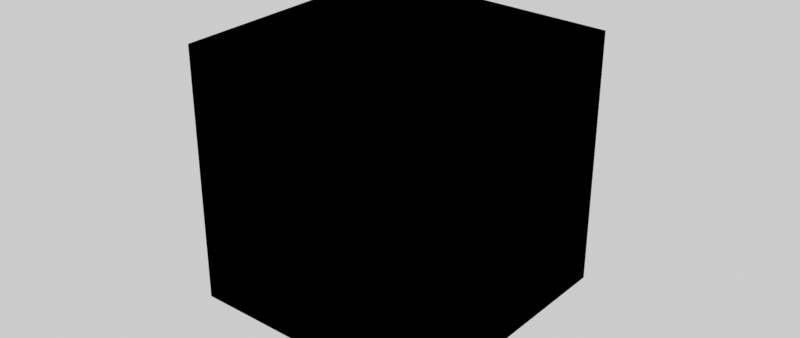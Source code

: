 # Source: FortnitePortingData.blend  (saved by Blender 3.1.7; exported with 4.5.12 LTS)
import bpy
from mathutils import Matrix  # noqa: F401  (used for matrix-valued properties, if any)

bpy.ops.wm.read_factory_settings(use_empty=True)
scene = bpy.context.scene
scene.name = 'Scene'

# ---- materials (node trees are filled in below, after node groups)
mat_testmaterial = bpy.data.materials.new('TestMaterial')
mat_testmaterial.use_transparent_shadow = False
mat_material = bpy.data.materials.new('Material')
mat_material.use_transparent_shadow = False

# ---- node groups
ng_fp_cropped_emissive = bpy.data.node_groups.new('FP Cropped Emissive', 'ShaderNodeTree')
_s = ng_fp_cropped_emissive.interface.new_socket(name='OutVec', in_out='OUTPUT', socket_type='NodeSocketVector')
_s.min_value = 0.0
_s.max_value = 0.0
_s = ng_fp_cropped_emissive.interface.new_socket(name='R', in_out='INPUT', socket_type='NodeSocketFloat')
_s = ng_fp_cropped_emissive.interface.new_socket(name='G', in_out='INPUT', socket_type='NodeSocketFloat')
_s = ng_fp_cropped_emissive.interface.new_socket(name='B', in_out='INPUT', socket_type='NodeSocketFloat')
_s = ng_fp_cropped_emissive.interface.new_socket(name='A', in_out='INPUT', socket_type='NodeSocketFloat')
_N = ng_fp_cropped_emissive.nodes; _L = ng_fp_cropped_emissive.links
n0 = _N.new('ShaderNodeTexCoord'); n0.name = 'Texture Coordinate'; n0.location = (-512, -322)
n1 = _N.new('ShaderNodeSeparateXYZ'); n1.name = 'Separate XYZ'; n1.location = (-233, -290)
n2 = _N.new('ShaderNodeMath'); n2.name = 'Math.001'; n2.location = (-245, -31)
n2.operation = 'SUBTRACT'
n2.inputs[0].default_value = 1.0
n2.inputs[2].default_value = 0.0
n3 = _N.new('ShaderNodeMath'); n3.name = 'Math'; n3.location = (-245, 138)
n3.operation = 'SUBTRACT'
n3.inputs[0].default_value = 1.0
n3.inputs[2].default_value = 0.0
n4 = _N.new('ShaderNodeMapRange'); n4.name = 'Map Range'; n4.location = (165, 227)
n5 = _N.new('ShaderNodeMapRange'); n5.name = 'Map Range.001'; n5.location = (165, -15)
n6 = _N.new('NodeReroute'); n6.name = 'Reroute'; n6.location = (-328, 15)
n6.width = 16
n6.socket_idname = 'NodeSocketFloat'
n7 = _N.new('NodeReroute'); n7.name = 'Reroute.003'; n7.location = (-328, 322)
n7.width = 16
n7.socket_idname = 'NodeSocketFloat'
n8 = _N.new('NodeReroute'); n8.name = 'Reroute.002'; n8.location = (-328, 99)
n8.width = 16
n8.socket_idname = 'NodeSocketFloat'
n9 = _N.new('NodeGroupOutput'); n9.name = 'Group Output'; n9.location = (702, 0)
n10 = _N.new('NodeReroute'); n10.name = 'Reroute.001'; n10.location = (-328, 232)
n10.width = 16
n10.socket_idname = 'NodeSocketFloat'
n11 = _N.new('ShaderNodeCombineXYZ'); n11.name = 'Combine XYZ'; n11.location = (512, -269)
n12 = _N.new('NodeGroupInput'); n12.name = 'Group Input'; n12.location = (-662, 276)
_L.new(n1.outputs[2], n11.inputs[2])
_L.new(n0.outputs[2], n1.inputs[0])
_L.new(n1.outputs[0], n4.inputs[0])
_L.new(n1.outputs[1], n5.inputs[0])
_L.new(n7.outputs[0], n4.inputs[1])
_L.new(n8.outputs[0], n4.inputs[2])
_L.new(n10.outputs[0], n3.inputs[1])
_L.new(n6.outputs[0], n2.inputs[1])
_L.new(n3.outputs[0], n5.inputs[2])
_L.new(n2.outputs[0], n5.inputs[1])
_L.new(n4.outputs[0], n11.inputs[0])
_L.new(n5.outputs[0], n11.inputs[1])
_L.new(n12.outputs[0], n7.inputs[0])
_L.new(n12.outputs[1], n10.inputs[0])
_L.new(n12.outputs[2], n8.inputs[0])
_L.new(n12.outputs[3], n6.inputs[0])
_L.new(n11.outputs[0], n9.inputs[0])
n9.is_active_output = True
ng_fp_layer_mix = bpy.data.node_groups.new('FP Layer Mix', 'ShaderNodeTree')
_s = ng_fp_layer_mix.interface.new_socket(name='Mixed', in_out='OUTPUT', socket_type='NodeSocketColor')
_s.default_value = (0.0, 0.0, 0.0, 0.0)
_s = ng_fp_layer_mix.interface.new_socket(name='1', in_out='INPUT', socket_type='NodeSocketColor')
_s = ng_fp_layer_mix.interface.new_socket(name='2', in_out='INPUT', socket_type='NodeSocketColor')
_s = ng_fp_layer_mix.interface.new_socket(name='3', in_out='INPUT', socket_type='NodeSocketColor')
_s = ng_fp_layer_mix.interface.new_socket(name='4', in_out='INPUT', socket_type='NodeSocketColor')
_N = ng_fp_layer_mix.nodes; _L = ng_fp_layer_mix.links
n0 = _N.new('ShaderNodeUVMap'); n0.name = 'UV Map'; n0.location = (-599, -143)
n0.uv_map = 'EXTRAUVS0'
n1 = _N.new('ShaderNodeSeparateColor'); n1.name = 'Separate RGB'; n1.location = (-412, -73)
n2 = _N.new('ShaderNodeMix'); n2.name = 'Mix'; n2.location = (-24, -37)
n2.data_type = 'RGBA'
n2.inputs[6].default_value = (0.0, 0.0, 0.0, 1.0)
n3 = _N.new('NodeReroute'); n3.name = 'Reroute'; n3.location = (-243, 42)
n3.width = 16
n3.socket_idname = 'NodeSocketFloat'
n4 = _N.new('NodeReroute'); n4.name = 'Reroute.001'; n4.location = (152, 189)
n4.width = 16
n4.socket_idname = 'NodeSocketFloat'
n5 = _N.new('NodeReroute'); n5.name = 'Reroute.002'; n5.location = (-233, 196)
n5.width = 16
n5.socket_idname = 'NodeSocketFloat'
n6 = _N.new('ShaderNodeMix'); n6.name = 'Mix.002'; n6.location = (401, -39)
n6.data_type = 'RGBA'
n7 = _N.new('ShaderNodeMath'); n7.name = 'Math.002'; n7.location = (210, 151)
n7.operation = 'COMPARE'
n7.inputs[1].default_value = 2.5
n7.inputs[2].default_value = 0.25
n8 = _N.new('NodeReroute'); n8.name = 'Reroute.003'; n8.location = (401, 197)
n8.width = 16
n8.socket_idname = 'NodeSocketFloat'
n9 = _N.new('ShaderNodeMath'); n9.name = 'Math.003'; n9.location = (418, 156)
n9.operation = 'COMPARE'
n9.inputs[1].default_value = 3.5
n9.inputs[2].default_value = 0.25
n10 = _N.new('ShaderNodeMath'); n10.name = 'Math.001'; n10.location = (-27, 160)
n10.operation = 'COMPARE'
n10.inputs[1].default_value = 1.5
n10.inputs[2].default_value = 0.25
n11 = _N.new('ShaderNodeMix'); n11.name = 'Mix.001'; n11.location = (196, -39)
n11.data_type = 'RGBA'
n12 = _N.new('ShaderNodeMath'); n12.name = 'Math'; n12.location = (-224, 5)
n12.operation = 'COMPARE'
n12.inputs[2].default_value = 0.25
n13 = _N.new('NodeReroute'); n13.name = 'Reroute.004'; n13.location = (-45, -197)
n13.width = 16
n14 = _N.new('NodeReroute'); n14.name = 'Reroute.005'; n14.location = (182, -197)
n14.width = 16
n15 = _N.new('NodeReroute'); n15.name = 'Reroute.006'; n15.location = (384, -197)
n15.width = 16
n16 = _N.new('NodeGroupInput'); n16.name = 'Group Input'; n16.location = (-440, -306)
n17 = _N.new('NodeReroute'); n17.name = 'Reroute.007'; n17.location = (581, -196)
n17.width = 16
n18 = _N.new('ShaderNodeMix'); n18.name = 'Mix.003'; n18.location = (602, -39)
n18.data_type = 'RGBA'
n19 = _N.new('NodeGroupOutput'); n19.name = 'Group Output'; n19.location = (993, -38)
_L.new(n18.outputs[2], n19.inputs[0])
_L.new(n0.outputs[0], n1.inputs[0])
_L.new(n1.outputs[0], n12.inputs[0])
_L.new(n12.outputs[0], n2.inputs[0])
_L.new(n13.outputs[0], n2.inputs[7])
_L.new(n2.outputs[2], n11.inputs[6])
_L.new(n14.outputs[0], n11.inputs[7])
_L.new(n3.outputs[0], n10.inputs[0])
_L.new(n10.outputs[0], n11.inputs[0])
_L.new(n1.outputs[0], n3.inputs[0])
_L.new(n11.outputs[2], n6.inputs[6])
_L.new(n4.outputs[0], n7.inputs[0])
_L.new(n5.outputs[0], n4.inputs[0])
_L.new(n3.outputs[0], n5.inputs[0])
_L.new(n7.outputs[0], n6.inputs[0])
_L.new(n15.outputs[0], n6.inputs[7])
_L.new(n6.outputs[2], n18.inputs[6])
_L.new(n8.outputs[0], n9.inputs[0])
_L.new(n4.outputs[0], n8.inputs[0])
_L.new(n9.outputs[0], n18.inputs[0])
_L.new(n16.outputs[0], n13.inputs[0])
_L.new(n16.outputs[1], n14.inputs[0])
_L.new(n16.outputs[2], n15.inputs[0])
_L.new(n16.outputs[3], n17.inputs[0])
_L.new(n17.outputs[0], n18.inputs[7])
n19.is_active_output = True
ng_fp_layered = bpy.data.node_groups.new('FP Layered', 'ShaderNodeTree')
_s = ng_fp_layered.interface.new_socket(name='Shader', in_out='OUTPUT', socket_type='NodeSocketShader')
_s = ng_fp_layered.interface.new_socket(name='Diffuse', in_out='INPUT', socket_type='NodeSocketColor')
_s = ng_fp_layered.interface.new_socket(name='Diffuse_Texture_2', in_out='INPUT', socket_type='NodeSocketColor')
_s = ng_fp_layered.interface.new_socket(name='Diffuse_Texture_3', in_out='INPUT', socket_type='NodeSocketColor')
_s = ng_fp_layered.interface.new_socket(name='Diffuse_Texture_4', in_out='INPUT', socket_type='NodeSocketColor')
_s = ng_fp_layered.interface.new_socket(name='SpecularMasks', in_out='INPUT', socket_type='NodeSocketColor')
_s.default_value = (0.5029, 0.0, 0.5029, 1.0)
_s = ng_fp_layered.interface.new_socket(name='SpecularMasks_2', in_out='INPUT', socket_type='NodeSocketColor')
_s.default_value = (0.5029, 0.0, 0.5029, 1.0)
_s = ng_fp_layered.interface.new_socket(name='SpecularMasks_3', in_out='INPUT', socket_type='NodeSocketColor')
_s.default_value = (0.5029, 0.0, 0.5029, 1.0)
_s = ng_fp_layered.interface.new_socket(name='SpecularMasks_4', in_out='INPUT', socket_type='NodeSocketColor')
_s.default_value = (0.5029, 0.0, 0.5029, 1.0)
_s = ng_fp_layered.interface.new_socket(name='Normals', in_out='INPUT', socket_type='NodeSocketColor')
_s.default_value = (0.5029, 0.5029, 1.0, 1.0)
_s = ng_fp_layered.interface.new_socket(name='Normals_Texture_2', in_out='INPUT', socket_type='NodeSocketColor')
_s.default_value = (0.5029, 0.5029, 1.0, 1.0)
_s = ng_fp_layered.interface.new_socket(name='Normals_Texture_3', in_out='INPUT', socket_type='NodeSocketColor')
_s.default_value = (0.5029, 0.5029, 1.0, 1.0)
_s = ng_fp_layered.interface.new_socket(name='Normals_Texture_4', in_out='INPUT', socket_type='NodeSocketColor')
_s.default_value = (0.5029, 0.5029, 1.0, 1.0)
_N = ng_fp_layered.nodes; _L = ng_fp_layered.links
n0 = _N.new('NodeGroupOutput'); n0.name = 'Group Output'; n0.location = (476, -12)
n1 = _N.new('ShaderNodeGroup'); n1.name = 'Group.004'; n1.location = (-235, 6)
n1.node_tree = ng_fp_layer_mix
n2 = _N.new('ShaderNodeBsdfPrincipled'); n2.name = 'Principled BSDF'; n2.location = (186, -11)
n2.distribution = 'GGX'
n2.subsurface_method = 'RANDOM_WALK_SKIN'
n2.inputs[3].default_value = 1.45
n2.inputs[27].default_value = (0.0, 0.0, 0.0, 1.0)
n2.inputs[28].default_value = 1.0
n3 = _N.new('ShaderNodeSeparateColor'); n3.name = 'Separate RGB'; n3.location = (-70, -192)
n4 = _N.new('ShaderNodeGroup'); n4.name = 'Group.005'; n4.location = (-278, -181)
n4.node_tree = ng_fp_layer_mix
n5 = _N.new('NodeGroupInput'); n5.name = 'Group Input'; n5.location = (-521, -47)
n6 = _N.new('NodeGroupInput'); n6.name = 'Group Input.002'; n6.location = (-736, -509)
n7 = _N.new('ShaderNodeGroup'); n7.name = 'Group.006'; n7.location = (-508, -458)
n7.node_tree = ng_fp_layer_mix
n8 = _N.new('ShaderNodeRGBCurve'); n8.name = 'RGB Curves'; n8.location = (-337, -466)
_c = n8.mapping.curves[1]
while len(_c.points) > 2: _c.points.remove(_c.points[-1])
_c.points[0].location = (0.0, 1.0); _c.points[0].handle_type = 'AUTO'
_c.points[1].location = (1.0, 0.0); _c.points[1].handle_type = 'AUTO'
n8.mapping.update()
n9 = _N.new('ShaderNodeNormalMap'); n9.name = 'Normal Map'; n9.location = (-71, -498)
n10 = _N.new('NodeGroupInput'); n10.name = 'Group Input.001'; n10.location = (-505, -235)
_L.new(n1.outputs[0], n2.inputs[0])
_L.new(n5.outputs[0], n1.inputs[0])
_L.new(n5.outputs[1], n1.inputs[1])
_L.new(n5.outputs[2], n1.inputs[2])
_L.new(n5.outputs[3], n1.inputs[3])
_L.new(n2.outputs[0], n0.inputs[0])
_L.new(n10.outputs[4], n4.inputs[0])
_L.new(n10.outputs[5], n4.inputs[1])
_L.new(n10.outputs[6], n4.inputs[2])
_L.new(n10.outputs[7], n4.inputs[3])
_L.new(n4.outputs[0], n3.inputs[0])
_L.new(n3.outputs[0], n2.inputs[13])
_L.new(n3.outputs[1], n2.inputs[1])
_L.new(n3.outputs[2], n2.inputs[2])
_L.new(n6.outputs[8], n7.inputs[0])
_L.new(n6.outputs[9], n7.inputs[1])
_L.new(n6.outputs[10], n7.inputs[2])
_L.new(n6.outputs[11], n7.inputs[3])
_L.new(n7.outputs[0], n8.inputs[1])
_L.new(n8.outputs[0], n9.inputs[1])
_L.new(n9.outputs[0], n2.inputs[5])
n0.is_active_output = True
ng_fp_gradient = bpy.data.node_groups.new('FP Gradient', 'ShaderNodeTree')
_s = ng_fp_gradient.interface.new_socket(name='Color', in_out='OUTPUT', socket_type='NodeSocketColor')
_s.default_value = (0.0, 0.0, 0.0, 0.0)
_s = ng_fp_gradient.interface.new_socket(name='Diffuse', in_out='INPUT', socket_type='NodeSocketColor')
_s = ng_fp_gradient.interface.new_socket(name='Layer Mask', in_out='INPUT', socket_type='NodeSocketColor')
_s = ng_fp_gradient.interface.new_socket(name='Layer Mask Alpha', in_out='INPUT', socket_type='NodeSocketFloat')
_s.subtype = 'FACTOR'
_s.default_value = 1.0
_s.min_value = 0.0
_s.max_value = 1.0
_s = ng_fp_gradient.interface.new_socket(name='SkinFX_Mask', in_out='INPUT', socket_type='NodeSocketColor')
_s = ng_fp_gradient.interface.new_socket(name='Layer1_Gradient', in_out='INPUT', socket_type='NodeSocketColor')
_s = ng_fp_gradient.interface.new_socket(name='Layer2_Gradient', in_out='INPUT', socket_type='NodeSocketColor')
_s = ng_fp_gradient.interface.new_socket(name='Layer3_Gradient', in_out='INPUT', socket_type='NodeSocketColor')
_s = ng_fp_gradient.interface.new_socket(name='Layer4_Gradient', in_out='INPUT', socket_type='NodeSocketColor')
_s = ng_fp_gradient.interface.new_socket(name='Layer5_Gradient', in_out='INPUT', socket_type='NodeSocketColor')
_s = ng_fp_gradient.interface.new_socket(name='GmapSkinCustomization_Channel', in_out='INPUT', socket_type='NodeSocketColor')
_s.default_value = (1.0, 0.0, 0.0, 1.0)
_N = ng_fp_gradient.nodes; _L = ng_fp_gradient.links
n0 = _N.new('ShaderNodeMix'); n0.name = 'Mix.002'; n0.location = (61, 280)
n0.data_type = 'RGBA'
n1 = _N.new('ShaderNodeMix'); n1.name = 'Mix.003'; n1.location = (280, 294)
n1.data_type = 'RGBA'
n2 = _N.new('ShaderNodeMix'); n2.name = 'Mix.004'; n2.location = (-441, 266)
n2.data_type = 'RGBA'
n3 = _N.new('ShaderNodeMix'); n3.name = 'Mix'; n3.location = (-159, 280)
n3.data_type = 'RGBA'
n4 = _N.new('NodeGroupOutput'); n4.name = 'Group Output'; n4.location = (847, 0)
n5 = _N.new('ShaderNodeSeparateColor'); n5.name = 'Separate RGB'; n5.location = (-657, 247)
n6 = _N.new('ShaderNodeMix'); n6.name = 'Mix.001'; n6.location = (618, 119)
n6.data_type = 'RGBA'
n7 = _N.new('NodeGroupInput'); n7.name = 'Group Input'; n7.location = (-930, 171)
n8 = _N.new('ShaderNodeVectorMath'); n8.name = 'Vector Math'; n8.location = (-498, -10)
n8.operation = 'MULTIPLY'
n9 = _N.new('ShaderNodeSeparateColor'); n9.name = 'Separate HSV'; n9.location = (-278, 0)
_L.new(n7.outputs[1], n5.inputs[0])
_L.new(n7.outputs[0], n6.inputs[6])
_L.new(n7.outputs[6], n0.inputs[7])
_L.new(n7.outputs[5], n3.inputs[7])
_L.new(n7.outputs[7], n1.inputs[7])
_L.new(n7.outputs[4], n2.inputs[7])
_L.new(n7.outputs[2], n2.inputs[0])
_L.new(n6.outputs[2], n4.inputs[0])
_L.new(n7.outputs[8], n2.inputs[6])
_L.new(n5.outputs[0], n3.inputs[0])
_L.new(n2.outputs[2], n3.inputs[6])
_L.new(n3.outputs[2], n0.inputs[6])
_L.new(n5.outputs[1], n0.inputs[0])
_L.new(n1.outputs[2], n6.inputs[7])
_L.new(n0.outputs[2], n1.inputs[6])
_L.new(n5.outputs[2], n1.inputs[0])
_L.new(n7.outputs[9], n8.inputs[1])
_L.new(n7.outputs[3], n8.inputs[0])
_L.new(n8.outputs[0], n9.inputs[0])
_L.new(n9.outputs[2], n6.inputs[0])
n4.is_active_output = True
ng_fp_valet_specfix = bpy.data.node_groups.new('FP Valet SpecFix', 'ShaderNodeTree')
_s = ng_fp_valet_specfix.interface.new_socket(name='SpecularMasks', in_out='OUTPUT', socket_type='NodeSocketColor')
_s.default_value = (0.0, 0.0, 0.0, 0.0)
_s = ng_fp_valet_specfix.interface.new_socket(name='SpecularMasks', in_out='INPUT', socket_type='NodeSocketColor')
_s.default_value = (0.5, 0.0, 1.0, 1.0)
_N = ng_fp_valet_specfix.nodes; _L = ng_fp_valet_specfix.links
n0 = _N.new('ShaderNodeSeparateColor'); n0.name = 'Separate RGB'; n0.location = (-113, -11)
n1 = _N.new('NodeGroupInput'); n1.name = 'Group Input'; n1.location = (-313, 0)
n2 = _N.new('NodeGroupOutput'); n2.name = 'Group Output'; n2.location = (303, 0)
n3 = _N.new('ShaderNodeCombineColor'); n3.name = 'Combine RGB'; n3.location = (113, 11)
_L.new(n0.outputs[0], n3.inputs[1])
_L.new(n0.outputs[2], n3.inputs[0])
_L.new(n0.outputs[1], n3.inputs[2])
_L.new(n1.outputs[0], n0.inputs[0])
_L.new(n3.outputs[0], n2.inputs[0])
n2.is_active_output = True
ng_fp_valet = bpy.data.node_groups.new('FP Valet', 'ShaderNodeTree')
_s = ng_fp_valet.interface.new_socket(name='Color', in_out='OUTPUT', socket_type='NodeSocketColor')
_s.default_value = (0.0, 0.0, 0.0, 0.0)
_s = ng_fp_valet.interface.new_socket(name='Diffuse', in_out='INPUT', socket_type='NodeSocketColor')
_s = ng_fp_valet.interface.new_socket(name='Mask', in_out='INPUT', socket_type='NodeSocketColor')
_s = ng_fp_valet.interface.new_socket(name='Mask Alpha', in_out='INPUT', socket_type='NodeSocketFloat')
_s.subtype = 'FACTOR'
_s.min_value = 0.0
_s.max_value = 1.0
_s = ng_fp_valet.interface.new_socket(name='Layer 01 Color', in_out='INPUT', socket_type='NodeSocketColor')
_s.default_value = (1.0, 0.0, 0.0, 1.0)
_s = ng_fp_valet.interface.new_socket(name='Layer 02 Color', in_out='INPUT', socket_type='NodeSocketColor')
_s.default_value = (0.0, 1.0, 0.0, 1.0)
_s = ng_fp_valet.interface.new_socket(name='Layer 03 Color', in_out='INPUT', socket_type='NodeSocketColor')
_s.default_value = (0.0, 0.0, 1.0, 1.0)
_s = ng_fp_valet.interface.new_socket(name='Layer 04 Color', in_out='INPUT', socket_type='NodeSocketColor')
_N = ng_fp_valet.nodes; _L = ng_fp_valet.links
n0 = _N.new('ShaderNodeMix'); n0.name = 'Mix'; n0.location = (-233, -40)
n0.data_type = 'RGBA'
n1 = _N.new('ShaderNodeMix'); n1.name = 'Mix.001'; n1.location = (5, -33)
n1.data_type = 'RGBA'
n2 = _N.new('ShaderNodeMix'); n2.name = 'Mix.002'; n2.location = (225, -6)
n2.data_type = 'RGBA'
n3 = _N.new('NodeGroupOutput'); n3.name = 'Group Output'; n3.location = (898, -80)
n4 = _N.new('ShaderNodeSeparateColor'); n4.name = 'Separate RGB'; n4.location = (-385, 117)
n5 = _N.new('NodeGroupInput'); n5.name = 'Group Input'; n5.location = (-660, -39)
n6 = _N.new('ShaderNodeMix'); n6.name = 'Mix.003'; n6.location = (445, -6)
n6.data_type = 'RGBA'
_L.new(n5.outputs[1], n4.inputs[0])
_L.new(n5.outputs[2], n0.inputs[0])
_L.new(n5.outputs[0], n0.inputs[6])
_L.new(n0.outputs[2], n1.inputs[6])
_L.new(n4.outputs[0], n1.inputs[0])
_L.new(n1.outputs[2], n2.inputs[6])
_L.new(n4.outputs[1], n2.inputs[0])
_L.new(n2.outputs[2], n6.inputs[6])
_L.new(n4.outputs[2], n6.inputs[0])
_L.new(n5.outputs[6], n0.inputs[7])
_L.new(n5.outputs[3], n1.inputs[7])
_L.new(n5.outputs[4], n2.inputs[7])
_L.new(n5.outputs[5], n6.inputs[7])
_L.new(n6.outputs[2], n3.inputs[0])
n3.is_active_output = True
ng_fp_glass = bpy.data.node_groups.new('FP Glass', 'ShaderNodeTree')
_s = ng_fp_glass.interface.new_socket(name='BSDF', in_out='OUTPUT', socket_type='NodeSocketShader')
_s = ng_fp_glass.interface.new_socket(name='Base Color', in_out='INPUT', socket_type='NodeSocketColor')
_s.default_value = (0.5, 0.5, 0.5, 1.0)
_s = ng_fp_glass.interface.new_socket(name='Normals', in_out='INPUT', socket_type='NodeSocketColor')
_s.default_value = (0.5, 0.5, 1.0, 1.0)
_s = ng_fp_glass.interface.new_socket(name='Fresnel Exponent', in_out='INPUT', socket_type='NodeSocketFloat')
_s.default_value = 1.0
_s.min_value = 0.0
_s.max_value = 1.0
_s = ng_fp_glass.interface.new_socket(name='Fresnel Inner Transparency', in_out='INPUT', socket_type='NodeSocketFloat')
_s.default_value = 0.5
_s = ng_fp_glass.interface.new_socket(name='Fresnel Outer Transparency', in_out='INPUT', socket_type='NodeSocketFloat')
_s.default_value = 1.0
_s = ng_fp_glass.interface.new_socket(name='Metallic', in_out='INPUT', socket_type='NodeSocketFloat')
_s.subtype = 'FACTOR'
_s.min_value = 0.0
_s.max_value = 1.0
_s = ng_fp_glass.interface.new_socket(name='Roughness', in_out='INPUT', socket_type='NodeSocketFloat')
_s.subtype = 'FACTOR'
_s.default_value = 0.1
_s.min_value = 0.0
_s.max_value = 1.0
_s = ng_fp_glass.interface.new_socket(name='Refraction', in_out='INPUT', socket_type='NodeSocketFloat')
_s.default_value = 1.512
_s.min_value = 0.0
_s.max_value = 1000.0
_s = ng_fp_glass.interface.new_socket(name='Alpha', in_out='INPUT', socket_type='NodeSocketFloat')
_s.subtype = 'FACTOR'
_s.default_value = 1.0
_s.min_value = 0.0
_s.max_value = 1.0
_N = ng_fp_glass.nodes; _L = ng_fp_glass.links
n0 = _N.new('NodeGroupInput'); n0.name = 'Group Input'; n0.location = (-1078, -151)
n1 = _N.new('ShaderNodeRGBCurve'); n1.name = 'RGB Curves'; n1.location = (-1056, -510)
n1.hide = True
_c = n1.mapping.curves[1]
while len(_c.points) > 2: _c.points.remove(_c.points[-1])
_c.points[0].location = (0.0, 1.0); _c.points[0].handle_type = 'AUTO'
_c.points[1].location = (1.0, 0.0); _c.points[1].handle_type = 'AUTO'
n1.mapping.update()
n2 = _N.new('ShaderNodeNormalMap'); n2.name = 'Normal Map'; n2.location = (-706, -617)
n2.hide = True
n3 = _N.new('ShaderNodeMix'); n3.name = 'Mix'; n3.location = (-46, 91)
n3.data_type = 'RGBA'
n3.clamp_result = True
n4 = _N.new('ShaderNodeFresnel'); n4.name = 'Fresnel'; n4.location = (-477, -258)
n5 = _N.new('ShaderNodeMath'); n5.name = 'Math'; n5.location = (-244, -107)
n5.operation = 'POWER'
n6 = _N.new('NodeGroupOutput'); n6.name = 'Group Output'; n6.location = (1168, -221)
n7 = _N.new('ShaderNodeBsdfPrincipled'); n7.name = 'Principled BSDF.001'; n7.location = (306, -754)
n7.distribution = 'GGX'
n7.subsurface_method = 'RANDOM_WALK_SKIN'
n7.inputs[0].default_value = (0.0, 0.0, 0.0, 1.0)
n7.inputs[2].default_value = 1.0
n7.inputs[3].default_value = 1.45
n7.inputs[13].default_value = 0.0
n7.inputs[24].default_value = 0.4
n7.inputs[27].default_value = (0.0, 0.0, 0.0, 1.0)
n7.inputs[28].default_value = 1.0
n8 = _N.new('ShaderNodeBsdfPrincipled'); n8.name = 'Principled BSDF'; n8.location = (323, -52)
n8.distribution = 'GGX'
n8.subsurface_method = 'RANDOM_WALK_SKIN'
n8.inputs[3].default_value = 1.45
n8.inputs[13].default_value = 1.0
n8.inputs[18].default_value = 1.0
n8.inputs[24].default_value = 0.2
n8.inputs[27].default_value = (0.0, 0.0, 0.0, 1.0)
n8.inputs[28].default_value = 0.1
n9 = _N.new('ShaderNodeAddShader'); n9.name = 'Add Shader'; n9.location = (728, -155)
n10 = _N.new('ShaderNodeBsdfTransparent'); n10.name = 'Transparent BSDF'; n10.location = (728, -369)
n11 = _N.new('ShaderNodeMixShader'); n11.name = 'Mix Shader'; n11.location = (948, -181)
_L.new(n0.outputs[1], n1.inputs[1])
_L.new(n11.outputs[0], n6.inputs[0])
_L.new(n1.outputs[0], n2.inputs[1])
_L.new(n2.outputs[0], n8.inputs[5])
_L.new(n0.outputs[6], n8.inputs[2])
_L.new(n0.outputs[5], n8.inputs[1])
_L.new(n0.outputs[0], n8.inputs[0])
_L.new(n0.outputs[3], n3.inputs[6])
_L.new(n0.outputs[4], n3.inputs[7])
_L.new(n3.outputs[2], n8.inputs[4])
_L.new(n0.outputs[7], n4.inputs[0])
_L.new(n4.outputs[0], n5.inputs[0])
_L.new(n0.outputs[2], n5.inputs[1])
_L.new(n2.outputs[0], n4.inputs[1])
_L.new(n5.outputs[0], n3.inputs[0])
_L.new(n8.outputs[0], n9.inputs[0])
_L.new(n7.outputs[0], n9.inputs[1])
_L.new(n9.outputs[0], n11.inputs[2])
_L.new(n10.outputs[0], n11.inputs[1])
_L.new(n0.outputs[8], n11.inputs[0])
n6.is_active_output = True
ng_fp_vertexswitch = bpy.data.node_groups.new('FP VertexSwitch', 'ShaderNodeTree')
_s = ng_fp_vertexswitch.interface.new_socket(name='Color', in_out='OUTPUT', socket_type='NodeSocketColor')
_s.default_value = (0.0, 0.0, 0.0, 0.0)
_s = ng_fp_vertexswitch.interface.new_socket(name='Switch', in_out='INPUT', socket_type='NodeSocketInt')
_s.subtype = 'FACTOR'
_s.min_value = 0
_s.max_value = 1
_s = ng_fp_vertexswitch.interface.new_socket(name='Value', in_out='INPUT', socket_type='NodeSocketFloat')
_N = ng_fp_vertexswitch.nodes; _L = ng_fp_vertexswitch.links
n0 = _N.new('ShaderNodeValue'); n0.name = 'Value.001'; n0.location = (-136, 0)
n0.outputs[0].default_value = -1.0
n1 = _N.new('ShaderNodeMix'); n1.name = 'Mix'; n1.location = (136, 0)
n1.data_type = 'RGBA'
n2 = _N.new('NodeGroupOutput'); n2.name = 'Group Output'; n2.location = (326, 0)
n3 = _N.new('NodeGroupInput'); n3.name = 'Group Input'; n3.location = (-345, -117)
_L.new(n3.outputs[1], n1.inputs[7])
_L.new(n1.outputs[2], n2.inputs[0])
_L.new(n0.outputs[0], n1.inputs[6])
_L.new(n3.outputs[0], n1.inputs[0])
n2.is_active_output = True
ng_fp_vertexmask = bpy.data.node_groups.new('FP VertexMask', 'ShaderNodeTree')
_s = ng_fp_vertexmask.interface.new_socket(name='Result', in_out='OUTPUT', socket_type='NodeSocketFloat')
_s = ng_fp_vertexmask.interface.new_socket(name='Vertex Color', in_out='INPUT', socket_type='NodeSocketColor')
_s = ng_fp_vertexmask.interface.new_socket(name='Vertex Alpha', in_out='INPUT', socket_type='NodeSocketFloat')
_s = ng_fp_vertexmask.interface.new_socket(name='Element 01', in_out='INPUT', socket_type='NodeSocketInt')
_s.subtype = 'FACTOR'
_s.min_value = 0
_s.max_value = 1
_s = ng_fp_vertexmask.interface.new_socket(name='Element 1_5', in_out='INPUT', socket_type='NodeSocketInt')
_s.subtype = 'FACTOR'
_s.min_value = 0
_s.max_value = 1
_s = ng_fp_vertexmask.interface.new_socket(name='Element 02', in_out='INPUT', socket_type='NodeSocketInt')
_s.subtype = 'FACTOR'
_s.min_value = 0
_s.max_value = 1
_s = ng_fp_vertexmask.interface.new_socket(name='Element 2_5', in_out='INPUT', socket_type='NodeSocketInt')
_s.subtype = 'FACTOR'
_s.min_value = 0
_s.max_value = 1
_s = ng_fp_vertexmask.interface.new_socket(name='Element 03', in_out='INPUT', socket_type='NodeSocketInt')
_s.subtype = 'FACTOR'
_s.min_value = 0
_s.max_value = 1
_s = ng_fp_vertexmask.interface.new_socket(name='Element 3_5', in_out='INPUT', socket_type='NodeSocketInt')
_s.subtype = 'FACTOR'
_s.min_value = 0
_s.max_value = 1
_s = ng_fp_vertexmask.interface.new_socket(name='Element 04', in_out='INPUT', socket_type='NodeSocketInt')
_s.subtype = 'FACTOR'
_s.min_value = 0
_s.max_value = 1
_s = ng_fp_vertexmask.interface.new_socket(name='Element 4_5', in_out='INPUT', socket_type='NodeSocketInt')
_s.subtype = 'FACTOR'
_s.min_value = 0
_s.max_value = 1
_s = ng_fp_vertexmask.interface.new_socket(name='Element 05', in_out='INPUT', socket_type='NodeSocketInt')
_s.subtype = 'FACTOR'
_s.min_value = 0
_s.max_value = 1
_s = ng_fp_vertexmask.interface.new_socket(name='Element 5_5', in_out='INPUT', socket_type='NodeSocketInt')
_s.subtype = 'FACTOR'
_s.min_value = 0
_s.max_value = 1
_s = ng_fp_vertexmask.interface.new_socket(name='Element 06', in_out='INPUT', socket_type='NodeSocketInt')
_s.subtype = 'FACTOR'
_s.min_value = 0
_s.max_value = 1
_s = ng_fp_vertexmask.interface.new_socket(name='Element 6_5', in_out='INPUT', socket_type='NodeSocketInt')
_s.subtype = 'FACTOR'
_s.min_value = 0
_s.max_value = 1
_s = ng_fp_vertexmask.interface.new_socket(name='Element 07', in_out='INPUT', socket_type='NodeSocketInt')
_s.subtype = 'FACTOR'
_s.min_value = 0
_s.max_value = 1
_s = ng_fp_vertexmask.interface.new_socket(name='Element 7_5', in_out='INPUT', socket_type='NodeSocketInt')
_s.subtype = 'FACTOR'
_s.min_value = 0
_s.max_value = 1
_s = ng_fp_vertexmask.interface.new_socket(name='Element 08', in_out='INPUT', socket_type='NodeSocketInt')
_s.subtype = 'FACTOR'
_s.min_value = 0
_s.max_value = 1
_s = ng_fp_vertexmask.interface.new_socket(name='Element 8_5', in_out='INPUT', socket_type='NodeSocketInt')
_s.subtype = 'FACTOR'
_s.min_value = 0
_s.max_value = 1
_s = ng_fp_vertexmask.interface.new_socket(name='Element 09', in_out='INPUT', socket_type='NodeSocketInt')
_s.subtype = 'FACTOR'
_s.min_value = 0
_s.max_value = 1
_s = ng_fp_vertexmask.interface.new_socket(name='Element 9_5', in_out='INPUT', socket_type='NodeSocketInt')
_s.subtype = 'FACTOR'
_s.min_value = 0
_s.max_value = 1
_s = ng_fp_vertexmask.interface.new_socket(name='Element 10', in_out='INPUT', socket_type='NodeSocketInt')
_s.subtype = 'FACTOR'
_s.min_value = 0
_s.max_value = 1
_s = ng_fp_vertexmask.interface.new_socket(name='Element 10_5', in_out='INPUT', socket_type='NodeSocketInt')
_s.subtype = 'FACTOR'
_s.min_value = 0
_s.max_value = 1
_N = ng_fp_vertexmask.nodes; _L = ng_fp_vertexmask.links
n0 = _N.new('ShaderNodeMath'); n0.name = 'Math.001'; n0.location = (-126, -47)
n0.operation = 'COMPARE'
n0.inputs[2].default_value = 0.025
n1 = _N.new('ShaderNodeMath'); n1.name = 'Math.004'; n1.location = (-126, -233)
n1.operation = 'COMPARE'
n1.inputs[2].default_value = 0.025
n2 = _N.new('ShaderNodeMath'); n2.name = 'Math.005'; n2.location = (-126, -420)
n2.operation = 'COMPARE'
n2.inputs[2].default_value = 0.025
n3 = _N.new('NodeReroute'); n3.name = 'Reroute.001'; n3.location = (-184, -347)
n3.width = 16
n3.socket_idname = 'NodeSocketFloat'
n4 = _N.new('NodeReroute'); n4.name = 'Reroute.004'; n4.location = (-184, -161)
n4.width = 16
n4.socket_idname = 'NodeSocketFloat'
n5 = _N.new('ShaderNodeMath'); n5.name = 'Math.007'; n5.location = (-126, -605)
n5.operation = 'COMPARE'
n5.inputs[2].default_value = 0.025
n6 = _N.new('ShaderNodeMath'); n6.name = 'Math.008'; n6.location = (-126, -792)
n6.operation = 'COMPARE'
n6.inputs[2].default_value = 0.025
n7 = _N.new('ShaderNodeMath'); n7.name = 'Math.010'; n7.location = (-126, -978)
n7.operation = 'COMPARE'
n7.inputs[2].default_value = 0.025
n8 = _N.new('ShaderNodeMath'); n8.name = 'Math.011'; n8.location = (-126, -1165)
n8.operation = 'COMPARE'
n8.inputs[2].default_value = 0.025
n9 = _N.new('NodeReroute'); n9.name = 'Reroute.002'; n9.location = (-184, -719)
n9.width = 16
n9.socket_idname = 'NodeSocketFloat'
n10 = _N.new('NodeReroute'); n10.name = 'Reroute.003'; n10.location = (-184, -1092)
n10.width = 16
n10.socket_idname = 'NodeSocketFloat'
n11 = _N.new('NodeReroute'); n11.name = 'Reroute.006'; n11.location = (-184, -905)
n11.width = 16
n11.socket_idname = 'NodeSocketFloat'
n12 = _N.new('NodeReroute'); n12.name = 'Reroute.005'; n12.location = (-184, -533)
n12.width = 16
n12.socket_idname = 'NodeSocketFloat'
n13 = _N.new('ShaderNodeGroup'); n13.name = 'Group'; n13.location = (-668, 20)
n13.node_tree = ng_fp_vertexswitch
n13.inputs[1].default_value = 0.1
n14 = _N.new('ShaderNodeGroup'); n14.name = 'Group.001'; n14.location = (-668, -133)
n14.node_tree = ng_fp_vertexswitch
n14.inputs[1].default_value = 0.15
n15 = _N.new('ShaderNodeGroup'); n15.name = 'Group.002'; n15.location = (-668, -302)
n15.node_tree = ng_fp_vertexswitch
n15.inputs[1].default_value = 0.2
n16 = _N.new('ShaderNodeGroup'); n16.name = 'Group.003'; n16.location = (-668, -452)
n16.node_tree = ng_fp_vertexswitch
n16.inputs[1].default_value = 0.25
n17 = _N.new('ShaderNodeGroup'); n17.name = 'Group.004'; n17.location = (-668, -626)
n17.node_tree = ng_fp_vertexswitch
n17.inputs[1].default_value = 0.3
n18 = _N.new('ShaderNodeGroup'); n18.name = 'Group.005'; n18.location = (-668, -779)
n18.node_tree = ng_fp_vertexswitch
n18.inputs[1].default_value = 0.3
n19 = _N.new('ShaderNodeGroup'); n19.name = 'Group.006'; n19.location = (-668, -948)
n19.node_tree = ng_fp_vertexswitch
n19.inputs[1].default_value = 0.4
n20 = _N.new('ShaderNodeGroup'); n20.name = 'Group.007'; n20.location = (-668, -1098)
n20.node_tree = ng_fp_vertexswitch
n20.inputs[1].default_value = 0.45
n21 = _N.new('ShaderNodeMath'); n21.name = 'Math.003'; n21.location = (74, -236)
n21.inputs[2].default_value = 0.031
n22 = _N.new('ShaderNodeMath'); n22.name = 'Math.002'; n22.location = (74, 138)
n22.inputs[2].default_value = 0.031
n23 = _N.new('ShaderNodeMath'); n23.name = 'Math.009'; n23.location = (74, -980)
n23.inputs[2].default_value = 0.031
n24 = _N.new('ShaderNodeMath'); n24.name = 'Math.012'; n24.location = (74, -607)
n24.inputs[2].default_value = 0.031
n25 = _N.new('ShaderNodeMath'); n25.name = 'Math.013'; n25.location = (304, -717)
n25.inputs[2].default_value = 0.031
n26 = _N.new('ShaderNodeMath'); n26.name = 'Math.006'; n26.location = (304, 28)
n26.inputs[2].default_value = 0.031
n27 = _N.new('ShaderNodeMath'); n27.name = 'Math.015'; n27.location = (-126, -1351)
n27.operation = 'COMPARE'
n27.inputs[2].default_value = 0.025
n28 = _N.new('ShaderNodeMath'); n28.name = 'Math.016'; n28.location = (-126, -1538)
n28.operation = 'COMPARE'
n28.inputs[2].default_value = 0.025
n29 = _N.new('ShaderNodeMath'); n29.name = 'Math.017'; n29.location = (-126, -1725)
n29.operation = 'COMPARE'
n29.inputs[2].default_value = 0.025
n30 = _N.new('ShaderNodeMath'); n30.name = 'Math.018'; n30.location = (-126, -1912)
n30.operation = 'COMPARE'
n30.inputs[2].default_value = 0.025
n31 = _N.new('NodeReroute'); n31.name = 'Reroute.008'; n31.location = (-184, -1465)
n31.width = 16
n31.socket_idname = 'NodeSocketFloat'
n32 = _N.new('NodeReroute'); n32.name = 'Reroute.009'; n32.location = (-184, -1839)
n32.width = 16
n32.socket_idname = 'NodeSocketFloat'
n33 = _N.new('NodeReroute'); n33.name = 'Reroute.010'; n33.location = (-184, -1652)
n33.width = 16
n33.socket_idname = 'NodeSocketFloat'
n34 = _N.new('NodeReroute'); n34.name = 'Reroute.015'; n34.location = (-184, -2024)
n34.width = 16
n34.socket_idname = 'NodeSocketFloat'
n35 = _N.new('ShaderNodeMath'); n35.name = 'Math.023'; n35.location = (74, -1727)
n35.inputs[2].default_value = 0.031
n36 = _N.new('ShaderNodeMath'); n36.name = 'Math.024'; n36.location = (74, -1354)
n36.inputs[2].default_value = 0.031
n37 = _N.new('ShaderNodeMath'); n37.name = 'Math.028'; n37.location = (304, -1464)
n37.inputs[2].default_value = 0.031
n38 = _N.new('NodeReroute'); n38.name = 'Reroute.007'; n38.location = (-184, -1278)
n38.width = 16
n38.socket_idname = 'NodeSocketFloat'
n39 = _N.new('ShaderNodeGroup'); n39.name = 'Group.008'; n39.location = (-668, -1472)
n39.node_tree = ng_fp_vertexswitch
n39.inputs[1].default_value = 0.5
n40 = _N.new('ShaderNodeGroup'); n40.name = 'Group.010'; n40.location = (-668, -1793)
n40.node_tree = ng_fp_vertexswitch
n40.inputs[1].default_value = 0.6
n41 = _N.new('ShaderNodeGroup'); n41.name = 'Group.009'; n41.location = (-668, -1624)
n41.node_tree = ng_fp_vertexswitch
n41.inputs[1].default_value = 0.55
n42 = _N.new('ShaderNodeGroup'); n42.name = 'Group.011'; n42.location = (-668, -1943)
n42.node_tree = ng_fp_vertexswitch
n42.inputs[1].default_value = 0.65
n43 = _N.new('NodeReroute'); n43.name = 'Reroute'; n43.location = (-184, 52)
n43.width = 16
n43.socket_idname = 'NodeSocketFloat'
n44 = _N.new('NodeReroute'); n44.name = 'Reroute.016'; n44.location = (-656, 61)
n44.width = 16
n44.socket_idname = 'NodeSocketFloat'
n45 = _N.new('NodeReroute'); n45.name = 'Reroute.017'; n45.location = (-656, -350)
n45.width = 16
n45.socket_idname = 'NodeSocketFloat'
n46 = _N.new('ShaderNodeMath'); n46.name = 'Math.014'; n46.location = (536, -363)
n46.inputs[2].default_value = 0.031
n47 = _N.new('NodeGroupInput'); n47.name = 'Group Input.001'; n47.location = (-1124, -1847)
n48 = _N.new('ShaderNodeMath'); n48.name = 'Math.019'; n48.location = (-126, -2096)
n48.operation = 'COMPARE'
n48.inputs[2].default_value = 0.025
n49 = _N.new('ShaderNodeMath'); n49.name = 'Math.020'; n49.location = (-126, -2283)
n49.operation = 'COMPARE'
n49.inputs[2].default_value = 0.025
n50 = _N.new('ShaderNodeMath'); n50.name = 'Math.021'; n50.location = (-126, -2469)
n50.operation = 'COMPARE'
n50.inputs[2].default_value = 0.025
n51 = _N.new('NodeReroute'); n51.name = 'Reroute.011'; n51.location = (-184, -2210)
n51.width = 16
n51.socket_idname = 'NodeSocketFloat'
n52 = _N.new('NodeReroute'); n52.name = 'Reroute.012'; n52.location = (-184, -2583)
n52.width = 16
n52.socket_idname = 'NodeSocketFloat'
n53 = _N.new('NodeReroute'); n53.name = 'Reroute.013'; n53.location = (-184, -2397)
n53.width = 16
n53.socket_idname = 'NodeSocketFloat'
n54 = _N.new('NodeReroute'); n54.name = 'Reroute.014'; n54.location = (-184, -2769)
n54.width = 16
n54.socket_idname = 'NodeSocketFloat'
n55 = _N.new('ShaderNodeMath'); n55.name = 'Math.025'; n55.location = (74, -2472)
n55.inputs[2].default_value = 0.031
n56 = _N.new('ShaderNodeMath'); n56.name = 'Math.026'; n56.location = (74, -2098)
n56.inputs[2].default_value = 0.031
n57 = _N.new('ShaderNodeMath'); n57.name = 'Math.027'; n57.location = (304, -2208)
n57.inputs[2].default_value = 0.031
n58 = _N.new('ShaderNodeGroup'); n58.name = 'Group.013'; n58.location = (-668, -2270)
n58.node_tree = ng_fp_vertexswitch
n58.inputs[1].default_value = 0.75
n59 = _N.new('ShaderNodeGroup'); n59.name = 'Group.014'; n59.location = (-668, -2439)
n59.node_tree = ng_fp_vertexswitch
n59.inputs[1].default_value = 0.8
n60 = _N.new('ShaderNodeGroup'); n60.name = 'Group.012'; n60.location = (-668, -2117)
n60.node_tree = ng_fp_vertexswitch
n60.inputs[1].default_value = 0.7
n61 = _N.new('ShaderNodeGroup'); n61.name = 'Group.015'; n61.location = (-668, -2589)
n61.node_tree = ng_fp_vertexswitch
n61.inputs[1].default_value = 0.85
n62 = _N.new('ShaderNodeMath'); n62.name = 'Math.031'; n62.location = (-126, -2876)
n62.operation = 'COMPARE'
n62.inputs[2].default_value = 0.025
n63 = _N.new('ShaderNodeMath'); n63.name = 'Math.032'; n63.location = (-126, -3063)
n63.operation = 'COMPARE'
n63.inputs[2].default_value = 0.025
n64 = _N.new('ShaderNodeMath'); n64.name = 'Math.033'; n64.location = (-126, -3250)
n64.operation = 'COMPARE'
n64.inputs[2].default_value = 0.025
n65 = _N.new('ShaderNodeMath'); n65.name = 'Math.034'; n65.location = (-126, -3436)
n65.operation = 'COMPARE'
n65.inputs[2].default_value = 0.025
n66 = _N.new('NodeReroute'); n66.name = 'Reroute.018'; n66.location = (-184, -2990)
n66.width = 16
n66.socket_idname = 'NodeSocketFloat'
n67 = _N.new('NodeReroute'); n67.name = 'Reroute.019'; n67.location = (-184, -3364)
n67.width = 16
n67.socket_idname = 'NodeSocketFloat'
n68 = _N.new('NodeReroute'); n68.name = 'Reroute.020'; n68.location = (-184, -3177)
n68.width = 16
n68.socket_idname = 'NodeSocketFloat'
n69 = _N.new('NodeReroute'); n69.name = 'Reroute.021'; n69.location = (-184, -3549)
n69.width = 16
n69.socket_idname = 'NodeSocketFloat'
n70 = _N.new('ShaderNodeMath'); n70.name = 'Math.035'; n70.location = (74, -3252)
n70.inputs[2].default_value = 0.031
n71 = _N.new('ShaderNodeMath'); n71.name = 'Math.036'; n71.location = (74, -2879)
n71.inputs[2].default_value = 0.031
n72 = _N.new('ShaderNodeMath'); n72.name = 'Math.037'; n72.location = (304, -2988)
n72.inputs[2].default_value = 0.031
n73 = _N.new('ShaderNodeGroup'); n73.name = 'Group.018'; n73.location = (-668, -2898)
n73.node_tree = ng_fp_vertexswitch
n73.inputs[1].default_value = 0.9
n74 = _N.new('ShaderNodeGroup'); n74.name = 'Group.019'; n74.location = (-668, -3369)
n74.node_tree = ng_fp_vertexswitch
n74.inputs[1].default_value = 1.05
n75 = _N.new('ShaderNodeMath'); n75.name = 'Math.022'; n75.location = (-126, -2656)
n75.operation = 'COMPARE'
n75.inputs[2].default_value = 0.025
n76 = _N.new('ShaderNodeGroup'); n76.name = 'Group.017'; n76.location = (-668, -3219)
n76.node_tree = ng_fp_vertexswitch
n76.inputs[1].default_value = 1.0
n77 = _N.new('ShaderNodeGroup'); n77.name = 'Group.016'; n77.location = (-668, -3050)
n77.node_tree = ng_fp_vertexswitch
n77.inputs[1].default_value = 0.95
n78 = _N.new('NodeGroupInput'); n78.name = 'Group Input.002'; n78.location = (-1124, -3096)
n79 = _N.new('ShaderNodeMath'); n79.name = 'Math.038'; n79.location = (547, -2671)
n79.inputs[2].default_value = 0.031
n80 = _N.new('ShaderNodeMath'); n80.name = 'Math.030'; n80.location = (1029, -1044)
n80.inputs[2].default_value = 0.031
n81 = _N.new('ShaderNodeMath'); n81.name = 'Math.029'; n81.location = (758, -1854)
n81.inputs[2].default_value = 0.031
n82 = _N.new('ShaderNodeMath'); n82.name = 'Math'; n82.location = (-126, 142)
n82.operation = 'COMPARE'
n82.inputs[2].default_value = 0.025
n83 = _N.new('ShaderNodeInvert'); n83.name = 'Invert'; n83.location = (1253, -466)
n84 = _N.new('NodeGroupOutput'); n84.name = 'Group Output'; n84.location = (1850, -461)
n85 = _N.new('ShaderNodeClamp'); n85.name = 'Clamp'; n85.location = (1682, -441)
n86 = _N.new('ShaderNodeMath'); n86.name = 'Math.040'; n86.location = (1483, -363)
n86.inputs[2].default_value = 0.0
n87 = _N.new('NodeReroute'); n87.name = 'Reroute.022'; n87.location = (263, 393)
n87.width = 16
n87.socket_idname = 'NodeSocketFloat'
n88 = _N.new('ShaderNodeMath'); n88.name = 'Math.039'; n88.location = (1124, -168)
n88.operation = 'COMPARE'
n88.inputs[1].default_value = 0.0
n88.inputs[2].default_value = 0.0
n89 = _N.new('NodeGroupInput'); n89.name = 'Group Input'; n89.location = (-1551, -328)
n90 = _N.new('ShaderNodeMix'); n90.name = 'Mix'; n90.location = (-1111, -247)
n90.data_type = 'RGBA'
n90.inputs[6].default_value = (1.0, 1.0, 1.0, 1.0)
n91 = _N.new('ShaderNodeSeparateColor'); n91.name = 'Separate HSV'; n91.location = (-884, -299)
n92 = _N.new('ShaderNodeMapRange'); n92.name = 'Map Range'; n92.location = (-1331, -127)
n92.inputs[1].default_value = 0.999
_L.new(n85.outputs[0], n84.inputs[0])
_L.new(n82.outputs[0], n22.inputs[0])
_L.new(n0.outputs[0], n22.inputs[1])
_L.new(n22.outputs[0], n26.inputs[0])
_L.new(n4.outputs[0], n0.inputs[0])
_L.new(n43.outputs[0], n82.inputs[0])
_L.new(n13.outputs[0], n82.inputs[1])
_L.new(n89.outputs[2], n13.inputs[0])
_L.new(n89.outputs[3], n14.inputs[0])
_L.new(n14.outputs[0], n0.inputs[1])
_L.new(n44.outputs[0], n43.inputs[0])
_L.new(n1.outputs[0], n21.inputs[0])
_L.new(n2.outputs[0], n21.inputs[1])
_L.new(n12.outputs[0], n2.inputs[0])
_L.new(n3.outputs[0], n1.inputs[0])
_L.new(n15.outputs[0], n1.inputs[1])
_L.new(n16.outputs[0], n2.inputs[1])
_L.new(n89.outputs[4], n15.inputs[0])
_L.new(n89.outputs[5], n16.inputs[0])
_L.new(n21.outputs[0], n26.inputs[1])
_L.new(n43.outputs[0], n4.inputs[0])
_L.new(n4.outputs[0], n3.inputs[0])
_L.new(n3.outputs[0], n12.inputs[0])
_L.new(n5.outputs[0], n24.inputs[0])
_L.new(n6.outputs[0], n24.inputs[1])
_L.new(n24.outputs[0], n25.inputs[0])
_L.new(n11.outputs[0], n6.inputs[0])
_L.new(n9.outputs[0], n5.inputs[0])
_L.new(n17.outputs[0], n5.inputs[1])
_L.new(n18.outputs[0], n6.inputs[1])
_L.new(n7.outputs[0], n23.inputs[0])
_L.new(n8.outputs[0], n23.inputs[1])
_L.new(n38.outputs[0], n8.inputs[0])
_L.new(n10.outputs[0], n7.inputs[0])
_L.new(n19.outputs[0], n7.inputs[1])
_L.new(n20.outputs[0], n8.inputs[1])
_L.new(n23.outputs[0], n25.inputs[1])
_L.new(n9.outputs[0], n11.inputs[0])
_L.new(n11.outputs[0], n10.inputs[0])
_L.new(n10.outputs[0], n38.inputs[0])
_L.new(n12.outputs[0], n9.inputs[0])
_L.new(n89.outputs[6], n17.inputs[0])
_L.new(n89.outputs[7], n18.inputs[0])
_L.new(n89.outputs[8], n19.inputs[0])
_L.new(n89.outputs[9], n20.inputs[0])
_L.new(n26.outputs[0], n46.inputs[0])
_L.new(n25.outputs[0], n46.inputs[1])
_L.new(n27.outputs[0], n36.inputs[0])
_L.new(n28.outputs[0], n36.inputs[1])
_L.new(n36.outputs[0], n37.inputs[0])
_L.new(n33.outputs[0], n28.inputs[0])
_L.new(n31.outputs[0], n27.inputs[0])
_L.new(n39.outputs[0], n27.inputs[1])
_L.new(n41.outputs[0], n28.inputs[1])
_L.new(n29.outputs[0], n35.inputs[0])
_L.new(n30.outputs[0], n35.inputs[1])
_L.new(n34.outputs[0], n30.inputs[0])
_L.new(n32.outputs[0], n29.inputs[0])
_L.new(n40.outputs[0], n29.inputs[1])
_L.new(n42.outputs[0], n30.inputs[1])
_L.new(n35.outputs[0], n37.inputs[1])
_L.new(n31.outputs[0], n33.inputs[0])
_L.new(n33.outputs[0], n32.inputs[0])
_L.new(n32.outputs[0], n34.inputs[0])
_L.new(n48.outputs[0], n56.inputs[0])
_L.new(n49.outputs[0], n56.inputs[1])
_L.new(n56.outputs[0], n57.inputs[0])
_L.new(n53.outputs[0], n49.inputs[0])
_L.new(n51.outputs[0], n48.inputs[0])
_L.new(n60.outputs[0], n48.inputs[1])
_L.new(n58.outputs[0], n49.inputs[1])
_L.new(n50.outputs[0], n55.inputs[0])
_L.new(n75.outputs[0], n55.inputs[1])
_L.new(n54.outputs[0], n75.inputs[0])
_L.new(n52.outputs[0], n50.inputs[0])
_L.new(n59.outputs[0], n50.inputs[1])
_L.new(n61.outputs[0], n75.inputs[1])
_L.new(n55.outputs[0], n57.inputs[1])
_L.new(n51.outputs[0], n53.inputs[0])
_L.new(n53.outputs[0], n52.inputs[0])
_L.new(n52.outputs[0], n54.inputs[0])
_L.new(n34.outputs[0], n51.inputs[0])
_L.new(n38.outputs[0], n31.inputs[0])
_L.new(n47.outputs[10], n39.inputs[0])
_L.new(n47.outputs[11], n41.inputs[0])
_L.new(n47.outputs[12], n40.inputs[0])
_L.new(n47.outputs[13], n42.inputs[0])
_L.new(n47.outputs[14], n60.inputs[0])
_L.new(n47.outputs[15], n58.inputs[0])
_L.new(n47.outputs[16], n59.inputs[0])
_L.new(n47.outputs[17], n61.inputs[0])
_L.new(n45.outputs[0], n44.inputs[0])
_L.new(n46.outputs[0], n80.inputs[0])
_L.new(n81.outputs[0], n80.inputs[1])
_L.new(n62.outputs[0], n71.inputs[0])
_L.new(n63.outputs[0], n71.inputs[1])
_L.new(n71.outputs[0], n72.inputs[0])
_L.new(n68.outputs[0], n63.inputs[0])
_L.new(n66.outputs[0], n62.inputs[0])
_L.new(n73.outputs[0], n62.inputs[1])
_L.new(n77.outputs[0], n63.inputs[1])
_L.new(n64.outputs[0], n70.inputs[0])
_L.new(n65.outputs[0], n70.inputs[1])
_L.new(n69.outputs[0], n65.inputs[0])
_L.new(n67.outputs[0], n64.inputs[0])
_L.new(n76.outputs[0], n64.inputs[1])
_L.new(n74.outputs[0], n65.inputs[1])
_L.new(n70.outputs[0], n72.inputs[1])
_L.new(n66.outputs[0], n68.inputs[0])
_L.new(n68.outputs[0], n67.inputs[0])
_L.new(n67.outputs[0], n69.inputs[0])
_L.new(n34.outputs[0], n66.inputs[0])
_L.new(n78.outputs[18], n73.inputs[0])
_L.new(n78.outputs[19], n77.inputs[0])
_L.new(n78.outputs[20], n76.inputs[0])
_L.new(n78.outputs[21], n74.inputs[0])
_L.new(n57.outputs[0], n79.inputs[0])
_L.new(n72.outputs[0], n79.inputs[1])
_L.new(n37.outputs[0], n81.inputs[0])
_L.new(n79.outputs[0], n81.inputs[1])
_L.new(n80.outputs[0], n83.inputs[1])
_L.new(n87.outputs[0], n88.inputs[0])
_L.new(n88.outputs[0], n86.inputs[0])
_L.new(n83.outputs[0], n86.inputs[1])
_L.new(n86.outputs[0], n85.inputs[0])
_L.new(n44.outputs[0], n87.inputs[0])
_L.new(n92.outputs[0], n90.inputs[0])
_L.new(n90.outputs[2], n91.inputs[0])
_L.new(n89.outputs[0], n90.inputs[7])
_L.new(n91.outputs[2], n45.inputs[0])
_L.new(n89.outputs[1], n92.inputs[0])
n84.is_active_output = True
ng_fp_shader = bpy.data.node_groups.new('FP Shader', 'ShaderNodeTree')
_s = ng_fp_shader.interface.new_socket(name='Shader', in_out='OUTPUT', socket_type='NodeSocketShader')
_s = ng_fp_shader.interface.new_socket(name='Diffuse', in_out='INPUT', socket_type='NodeSocketColor')
_s.default_value = (0.8, 0.8, 0.8, 1.0)
_s = ng_fp_shader.interface.new_socket(name='Specular Masks', in_out='INPUT', socket_type='NodeSocketColor')
_s.default_value = (0.5, 0.0, 0.5, 1.0)
_s = ng_fp_shader.interface.new_socket(name='Specular Tint', in_out='INPUT', socket_type='NodeSocketFloat')
_s.subtype = 'FACTOR'
_s.min_value = 0.0
_s.max_value = 1.0
_s = ng_fp_shader.interface.new_socket(name='Rough Min', in_out='INPUT', socket_type='NodeSocketFloat')
_s.subtype = 'FACTOR'
_s.min_value = 0.0
_s.max_value = 1.0
_s = ng_fp_shader.interface.new_socket(name='Rough Max', in_out='INPUT', socket_type='NodeSocketFloat')
_s.subtype = 'FACTOR'
_s.default_value = 1.0
_s.min_value = 0.0
_s.max_value = 1.0
_s = ng_fp_shader.interface.new_socket(name='Normals', in_out='INPUT', socket_type='NodeSocketColor')
_s.default_value = (0.5, 0.5, 1.0, 1.0)
_s = ng_fp_shader.interface.new_socket(name='Normal Strength', in_out='INPUT', socket_type='NodeSocketFloat')
_s.subtype = 'FACTOR'
_s.default_value = 1.0
_s.min_value = 0.0
_s.max_value = 10.0
_s = ng_fp_shader.interface.new_socket(name='M', in_out='INPUT', socket_type='NodeSocketColor')
_s.default_value = (1.0, 0.5, 0.0, 1.0)
_s = ng_fp_shader.interface.new_socket(name='Ambient Occlusion', in_out='INPUT', socket_type='NodeSocketFloat')
_s.subtype = 'FACTOR'
_s.min_value = 0.0
_s.max_value = 1.0
_s = ng_fp_shader.interface.new_socket(name='Cavity', in_out='INPUT', socket_type='NodeSocketFloat')
_s.subtype = 'FACTOR'
_s.min_value = 0.0
_s.max_value = 1.0
_s = ng_fp_shader.interface.new_socket(name='Subsurface', in_out='INPUT', socket_type='NodeSocketFloat')
_s.default_value = 0.04
_s.min_value = 0.0
_s.max_value = 1.0
_s = ng_fp_shader.interface.new_socket(name='Skin Color Boost', in_out='INPUT', socket_type='NodeSocketColor')
_s.default_value = (1.0, 1.0, 1.0, 1.0)
_s = ng_fp_shader.interface.new_socket(name='Skin Color Exponent', in_out='INPUT', socket_type='NodeSocketFloat')
_s.default_value = 1.0
_s.min_value = 0.0
_s.max_value = 3.0
_s = ng_fp_shader.interface.new_socket(name='Emissive', in_out='INPUT', socket_type='NodeSocketColor')
_s = ng_fp_shader.interface.new_socket(name='Emissive Brightness', in_out='INPUT', socket_type='NodeSocketFloat')
_s.default_value = 1.0
_s.min_value = 0.0
_s = ng_fp_shader.interface.new_socket(name='Emissive Min', in_out='INPUT', socket_type='NodeSocketFloat')
_s.min_value = 0.0
_s = ng_fp_shader.interface.new_socket(name='Emissive Max', in_out='INPUT', socket_type='NodeSocketFloat')
_s.default_value = 1.0
_s.min_value = 0.0
_s = ng_fp_shader.interface.new_socket(name='Emissive Fresnel Exponent', in_out='INPUT', socket_type='NodeSocketFloat')
_s.default_value = 1.0
_s = ng_fp_shader.interface.new_socket(name='Use Emissive Color', in_out='INPUT', socket_type='NodeSocketInt')
_s.subtype = 'FACTOR'
_s.min_value = 0
_s.max_value = 1
_s = ng_fp_shader.interface.new_socket(name='Emissive Color', in_out='INPUT', socket_type='NodeSocketColor')
_s.default_value = (1.0, 1.0, 1.0, 1.0)
_s = ng_fp_shader.interface.new_socket(name='Alpha', in_out='INPUT', socket_type='NodeSocketFloat')
_s.subtype = 'FACTOR'
_s.default_value = 1.0
_s.min_value = 0.0
_s.max_value = 1.0
_N = ng_fp_shader.nodes; _L = ng_fp_shader.links
n0 = _N.new('NodeGroupOutput'); n0.name = 'Group Output'; n0.location = (888, 0)
n1 = _N.new('ShaderNodeMath'); n1.name = 'Math'; n1.location = (-59, 44)
n1.width = 142
n1.operation = 'MULTIPLY'
n1.use_clamp = True
n2 = _N.new('ShaderNodeMix'); n2.name = 'Mix.003'; n2.location = (131, 471)
n2.data_type = 'RGBA'
n2.blend_type = 'MULTIPLY'
n2.clamp_result = True
n3 = _N.new('ShaderNodeMix'); n3.name = 'Mix.005'; n3.location = (-146, 306)
n3.data_type = 'RGBA'
n3.blend_type = 'MULTIPLY'
n3.inputs[0].default_value = 1.0
n4 = _N.new('ShaderNodeSeparateColor'); n4.name = 'Separate RGB.001'; n4.location = (-844, 406)
n5 = _N.new('ShaderNodeMix'); n5.name = 'Mix.001'; n5.location = (-185, 617)
n5.data_type = 'RGBA'
n5.blend_type = 'SOFT_LIGHT'
n6 = _N.new('ShaderNodeMix'); n6.name = 'Mix'; n6.location = (-566, 659)
n6.data_type = 'RGBA'
n6.blend_type = 'MULTIPLY'
n7 = _N.new('ShaderNodeVectorMath'); n7.name = 'Vector Math.001'; n7.location = (98, -1145)
n7.inputs[1].default_value = (0.0, 1.0, 0.0)
n8 = _N.new('ShaderNodeVectorMath'); n8.name = 'Vector Math'; n8.location = (-108, -1146)
n8.operation = 'MULTIPLY'
n8.inputs[1].default_value = (1.0, -1.0, 1.0)
n9 = _N.new('ShaderNodeNormalMap'); n9.name = 'Normal Map'; n9.location = (318, -1228)
n10 = _N.new('NodeGroupInput'); n10.name = 'Group Input.001'; n10.location = (-329, -1321)
n11 = _N.new('ShaderNodeSeparateColor'); n11.name = 'Separate RGB'; n11.location = (-147, -150)
n12 = _N.new('ShaderNodeMix'); n12.name = 'Mix.002'; n12.location = (89, -274)
n12.hide = True
n12.data_type = 'RGBA'
n13 = _N.new('ShaderNodeMix'); n13.name = 'Mix.004'; n13.location = (-679, -722)
n13.hide = True
n13.data_type = 'RGBA'
n13.clamp_result = True
n14 = _N.new('ShaderNodeCombineColor'); n14.name = 'Combine RGB'; n14.location = (-501, -633)
n15 = _N.new('ShaderNodeSeparateColor'); n15.name = 'Separate RGB.002'; n15.location = (-885, -673)
n16 = _N.new('ShaderNodeMix'); n16.name = 'Mix.006'; n16.location = (-679, -768)
n16.hide = True
n16.data_type = 'RGBA'
n16.clamp_result = True
n17 = _N.new('ShaderNodeMix'); n17.name = 'Mix.007'; n17.location = (-679, -819)
n17.hide = True
n17.data_type = 'RGBA'
n17.clamp_result = True
n18 = _N.new('ShaderNodeMath'); n18.name = 'Math.001'; n18.location = (-969, -883)
n18.hide = True
n18.operation = 'MULTIPLY'
n18.inputs[1].default_value = -1.0
n19 = _N.new('NodeReroute'); n19.name = 'Reroute'; n19.location = (-804, -923)
n19.width = 16
n19.socket_idname = 'NodeSocketFloat'
n20 = _N.new('NodeReroute'); n20.name = 'Reroute.002'; n20.location = (-802, -895)
n20.width = 16
n20.socket_idname = 'NodeSocketFloat'
n21 = _N.new('NodeGroupInput'); n21.name = 'Group Input.003'; n21.location = (-1199, -719)
n22 = _N.new('ShaderNodeLayerWeight'); n22.name = 'Layer Weight'; n22.location = (-677, -952)
n23 = _N.new('ShaderNodeSeparateColor'); n23.name = 'Separate HSV'; n23.location = (-340, -728)
n24 = _N.new('ShaderNodeMix'); n24.name = 'Mix.008'; n24.location = (295, -691)
n24.data_type = 'RGBA'
n24.blend_type = 'MULTIPLY'
n24.inputs[0].default_value = 1.0
n25 = _N.new('ShaderNodeMix'); n25.name = 'Mix.010'; n25.location = (-156, -805)
n25.data_type = 'RGBA'
n25.blend_type = 'MULTIPLY'
n25.inputs[0].default_value = 1.0
n26 = _N.new('ShaderNodeMix'); n26.name = 'Mix.009'; n26.location = (61, -638)
n26.data_type = 'RGBA'
n27 = _N.new('ShaderNodeBsdfPrincipled'); n27.name = 'Principled BSDF'; n27.location = (598, 41)
n27.distribution = 'GGX'
n27.inputs[3].default_value = 1.45
n27.inputs[8].default_value = 1.0
n27.inputs[9].default_value = (1.0, 1.0, 1.0)
n28 = _N.new('ShaderNodeClamp'); n28.name = 'Clamp'; n28.location = (-100, -476)
n29 = _N.new('NodeGroupInput'); n29.name = 'Group Input.002'; n29.location = (-361, -379)
n30 = _N.new('NodeGroupInput'); n30.name = 'Group Input.004'; n30.location = (315, -541)
n31 = _N.new('NodeGroupInput'); n31.name = 'Group Input'; n31.location = (-1045, 277)
n32 = _N.new('ShaderNodeMix'); n32.name = 'Mix.011'; n32.location = (428, -79)
n32.data_type = 'RGBA'
n33 = _N.new('ShaderNodeMix'); n33.name = 'Mix.012'; n33.location = (328, -79)
n33.data_type = 'RGBA'
n33.inputs[6].default_value = (0.8, 0.8, 0.8, 1.0)
n33.inputs[7].default_value = (1.0, 1.0, 1.0, 1.0)
n34 = _N.new('ShaderNodeMix'); n34.name = 'Mix.013'; n34.location = (428, -79)
n34.data_type = 'RGBA'
n34.inputs[6].default_value = (1.0, 1.0, 1.0, 1.0)
_L.new(n27.outputs[0], n0.inputs[0])
_L.new(n11.outputs[0], n27.inputs[13])
_L.new(n11.outputs[1], n27.inputs[1])
_L.new(n9.outputs[0], n27.inputs[5])
_L.new(n7.outputs[0], n9.inputs[1])
_L.new(n8.outputs[0], n7.inputs[0])
_L.new(n31.outputs[0], n6.inputs[6])
_L.new(n31.outputs[7], n4.inputs[0])
_L.new(n4.outputs[0], n6.inputs[7])
_L.new(n31.outputs[8], n6.inputs[0])
_L.new(n6.outputs[2], n5.inputs[6])
_L.new(n4.outputs[1], n5.inputs[7])
_L.new(n31.outputs[9], n5.inputs[0])
_L.new(n4.outputs[2], n1.inputs[0])
_L.new(n10.outputs[5], n8.inputs[0])
_L.new(n10.outputs[6], n9.inputs[0])
_L.new(n29.outputs[1], n11.inputs[0])
_L.new(n5.outputs[2], n2.inputs[6])
_L.new(n31.outputs[11], n3.inputs[6])
_L.new(n4.outputs[2], n2.inputs[0])
_L.new(n3.outputs[2], n2.inputs[7])
_L.new(n9.outputs[0], n27.inputs[23])
_L.new(n28.outputs[0], n27.inputs[28])
_L.new(n11.outputs[2], n12.inputs[0])
_L.new(n29.outputs[3], n12.inputs[6])
_L.new(n29.outputs[4], n12.inputs[7])
_L.new(n12.outputs[2], n27.inputs[2])
_L.new(n15.outputs[0], n13.inputs[0])
_L.new(n20.outputs[0], n13.inputs[6])
_L.new(n21.outputs[13], n15.inputs[0])
_L.new(n21.outputs[15], n18.inputs[0])
_L.new(n21.outputs[16], n19.inputs[0])
_L.new(n18.outputs[0], n20.inputs[0])
_L.new(n19.outputs[0], n13.inputs[7])
_L.new(n20.outputs[0], n16.inputs[6])
_L.new(n19.outputs[0], n16.inputs[7])
_L.new(n15.outputs[1], n16.inputs[0])
_L.new(n20.outputs[0], n17.inputs[6])
_L.new(n19.outputs[0], n17.inputs[7])
_L.new(n15.outputs[2], n17.inputs[0])
_L.new(n13.outputs[2], n14.inputs[0])
_L.new(n16.outputs[2], n14.inputs[1])
_L.new(n17.outputs[2], n14.inputs[2])
_L.new(n24.outputs[2], n27.inputs[27])
_L.new(n9.outputs[0], n22.inputs[1])
_L.new(n21.outputs[17], n22.inputs[0])
_L.new(n26.outputs[2], n24.inputs[6])
_L.new(n22.outputs[1], n24.inputs[7])
_L.new(n14.outputs[0], n26.inputs[6])
_L.new(n14.outputs[0], n23.inputs[0])
_L.new(n23.outputs[2], n25.inputs[6])
_L.new(n21.outputs[19], n25.inputs[7])
_L.new(n25.outputs[2], n26.inputs[7])
_L.new(n21.outputs[18], n26.inputs[0])
_L.new(n21.outputs[14], n28.inputs[0])
_L.new(n29.outputs[16], n28.inputs[2])
_L.new(n30.outputs[20], n27.inputs[4])
_L.new(n31.outputs[10], n1.inputs[1])
_L.new(n31.outputs[12], n3.inputs[7])
_L.new(n2.outputs[2], n32.inputs[6])
_L.new(n2.outputs[2], n32.inputs[7])
_L.new(n1.outputs[0], n32.inputs[0])
_L.new(n1.outputs[0], n27.inputs[10])
_L.new(n32.outputs[2], n27.inputs[0])
_L.new(n11.outputs[1], n33.inputs[0])
_L.new(n33.outputs[2], n34.inputs[7])
_L.new(n29.outputs[2], n34.inputs[0])
_L.new(n34.outputs[2], n27.inputs[14])
n0.is_active_output = True
ng_fp_anime = bpy.data.node_groups.new('FP Anime', 'ShaderNodeTree')
_s = ng_fp_anime.interface.new_socket(name='Emission', in_out='OUTPUT', socket_type='NodeSocketShader')
_s = ng_fp_anime.interface.new_socket(name='LitDiffuse', in_out='INPUT', socket_type='NodeSocketColor')
_s.default_value = (0.75, 0.75, 0.75, 1.0)
_s = ng_fp_anime.interface.new_socket(name='ShadedDiffuse', in_out='INPUT', socket_type='NodeSocketColor')
_s.default_value = (0.25, 0.25, 0.25, 1.0)
_s = ng_fp_anime.interface.new_socket(name='Shadow Strength', in_out='INPUT', socket_type='NodeSocketFloat')
_s.subtype = 'FACTOR'
_s.default_value = 0.5
_s.min_value = 0.0
_s.max_value = 1.0
_s = ng_fp_anime.interface.new_socket(name='Rim Color', in_out='INPUT', socket_type='NodeSocketColor')
_s.default_value = (0.3095, 0.5583, 1.0, 1.0)
_s = ng_fp_anime.interface.new_socket(name='Rim Strength', in_out='INPUT', socket_type='NodeSocketFloat')
_s.subtype = 'FACTOR'
_s.default_value = 0.1
_s.min_value = 0.0
_s.max_value = 1.0
_s = ng_fp_anime.interface.new_socket(name='SSC_Texture', in_out='INPUT', socket_type='NodeSocketColor')
_s.default_value = (1.0, 0.5029, 0.0, 1.0)
_s = ng_fp_anime.interface.new_socket(name='DistanceField_InkLines', in_out='INPUT', socket_type='NodeSocketColor')
_s = ng_fp_anime.interface.new_socket(name='InkLineColor_Texture', in_out='INPUT', socket_type='NodeSocketColor')
_s = ng_fp_anime.interface.new_socket(name='Normals', in_out='INPUT', socket_type='NodeSocketColor')
_s.default_value = (0.5029, 0.5029, 1.0, 1.0)
_s = ng_fp_anime.interface.new_socket(name='SpecularMasks', in_out='INPUT', socket_type='NodeSocketColor')
_s.default_value = (0.4274, 0.0, 0.4274, 1.0)
_s = ng_fp_anime.interface.new_socket(name='Emissive', in_out='INPUT', socket_type='NodeSocketColor')
_s = ng_fp_anime.interface.new_socket(name='Emissive Strength', in_out='INPUT', socket_type='NodeSocketFloat')
_s.subtype = 'FACTOR'
_s.min_value = 0.0
_s = ng_fp_anime.interface.new_socket(name='Alpha', in_out='INPUT', socket_type='NodeSocketFloat')
_s.subtype = 'FACTOR'
_s.default_value = 1.0
_s.min_value = 0.0
_s.max_value = 1.0
_N = ng_fp_anime.nodes; _L = ng_fp_anime.links
n0 = _N.new('NodeFrame'); n0.name = 'Frame'; n0.location = (-3461, 452)
n0.label = 'Directional Light'
n0.width = 1033
n1 = _N.new('NodeFrame'); n1.name = 'Frame.004'; n1.location = (-3468, 777)
n1.label = 'Normals'
n1.width = 900
n2 = _N.new('NodeFrame'); n2.name = 'Frame.006'; n2.location = (-1270, 1450)
n2.label = 'Specular Light'
n2.width = 1255
n3 = _N.new('NodeFrame'); n3.name = 'Frame.007'; n3.location = (-1749, 602)
n3.label = 'Direct Light'
n3.width = 682
n4 = _N.new('NodeFrame'); n4.name = 'Frame.005'; n4.location = (-2051, 1334)
n4.label = 'Ndot Stuff'
n4.width = 264
n5 = _N.new('NodeFrame'); n5.name = 'Frame.001'; n5.location = (34, -776)
n5.label = 'Direct Light'
n5.width = 200
n6 = _N.new('NodeFrame'); n6.name = 'Frame.003'; n6.location = (30, -30)
n6.label = 'Spec'
n6.width = 200
n7 = _N.new('NodeFrame'); n7.name = 'Frame.002'; n7.location = (30, -438)
n7.label = 'Fresnel'
n7.width = 200
n8 = _N.new('NodeFrame'); n8.name = 'Frame.008'; n8.location = (-957, 646)
n8.label = 'Metallic, Adjustments, and Spec'
n8.width = 1169
n9 = _N.new('NodeFrame'); n9.name = 'Frame.009'; n9.location = (324, 886)
n9.label = 'Ink Lines'
n9.width = 874
n10 = _N.new('NodeFrame'); n10.name = 'Frame.011'; n10.location = (1622, 703)
n10.label = 'Emissive'
n10.width = 424
n11 = _N.new('NodeFrame'); n11.name = 'Frame.010'; n11.location = (1232, 1155)
n11.label = 'Rim Light'
n11.width = 641
n12 = _N.new('ShaderNodeNewGeometry'); n12.name = 'Geometry'; n12.location = (-3083, 1081)
n13 = _N.new('ShaderNodeVectorMath'); n13.name = 'Vector Math.002'; n13.location = (863, -30)
n13.operation = 'NORMALIZE'
n14 = _N.new('ShaderNodeVectorMath'); n14.name = 'Vector Math.010'; n14.location = (443, -35)
n14.operation = 'SUBTRACT'
n15 = _N.new('ShaderNodeVectorRotate'); n15.name = 'Vector Rotate'; n15.location = (649, -44)
n15.rotation_type = 'EULER_XYZ'
n16 = _N.new('ShaderNodeObjectInfo'); n16.name = 'Object Info'; n16.location = (30, -55)
n17 = _N.new('ShaderNodeVectorMath'); n17.name = 'Vector Math.011'; n17.location = (238, -146)
n17.operation = 'SUBTRACT'
n17.inputs[1].default_value = (0.0, 0.0, 1.0)
n18 = _N.new('NodeReroute'); n18.name = 'Reroute.001'; n18.location = (-2563, 710)
n18.width = 16
n18.socket_idname = 'NodeSocketVector'
n19 = _N.new('NodeGroupInput'); n19.name = 'Group Input.001'; n19.location = (30, -55)
n20 = _N.new('ShaderNodeVectorMath'); n20.name = 'Vector Math'; n20.location = (196, -57)
n20.operation = 'MULTIPLY'
n20.inputs[1].default_value = (1.0, -1.0, 1.0)
n21 = _N.new('ShaderNodeVectorMath'); n21.name = 'Vector Math.001'; n21.location = (357, -54)
n21.inputs[1].default_value = (0.0, 1.0, 0.0)
n22 = _N.new('ShaderNodeNormalMap'); n22.name = 'Normal Map'; n22.location = (521, -53)
n23 = _N.new('ShaderNodeVectorMath'); n23.name = 'Vector Math.003'; n23.location = (730, -30)
n23.operation = 'NORMALIZE'
n24 = _N.new('ShaderNodeMix'); n24.name = 'Mix.005'; n24.location = (453, -204)
n24.data_type = 'RGBA'
n24.blend_type = 'MULTIPLY'
n24.inputs[0].default_value = 1.0
n25 = _N.new('ShaderNodeMath'); n25.name = 'Math'; n25.location = (251, -30)
n25.operation = 'GREATER_THAN'
n25.inputs[1].default_value = 0.85
n26 = _N.new('ShaderNodeMix'); n26.name = 'Mix.006'; n26.location = (792, -42)
n26.data_type = 'RGBA'
n26.blend_type = 'MULTIPLY'
n26.inputs[0].default_value = 1.0
n27 = _N.new('ShaderNodeMath'); n27.name = 'Math.004'; n27.location = (260, -74)
n27.operation = 'MULTIPLY'
n28 = _N.new('ShaderNodeMath'); n28.name = 'Math.001'; n28.location = (30, -30)
n28.operation = 'LESS_THAN'
n28.inputs[1].default_value = 0.0
n29 = _N.new('ShaderNodeMix'); n29.name = 'Mix'; n29.location = (512, -166)
n29.data_type = 'RGBA'
n30 = _N.new('ShaderNodeMix'); n30.name = 'Mix.011'; n30.location = (30, -232)
n30.data_type = 'RGBA'
n30.blend_type = 'ADD'
n30.clamp_result = True
n30.inputs[0].default_value = 1.0
n31 = _N.new('ShaderNodeVectorMath'); n31.name = 'Vector Math.004'; n31.location = (30, -30)
n31.operation = 'DOT_PRODUCT'
n32 = _N.new('ShaderNodeVectorMath'); n32.name = 'Vector Math.009'; n32.location = (30, -30)
n32.operation = 'DOT_PRODUCT'
n33 = _N.new('NodeReroute'); n33.name = 'Reroute.002'; n33.location = (-2561, 645)
n33.width = 16
n33.socket_idname = 'NodeSocketVector'
n34 = _N.new('ShaderNodeVectorMath'); n34.name = 'Vector Math.008'; n34.location = (-2213, 1007)
n34.operation = 'NORMALIZE'
n35 = _N.new('ShaderNodeVectorMath'); n35.name = 'Vector Math.006'; n35.location = (30, -30)
n35.operation = 'DOT_PRODUCT'
n36 = _N.new('ShaderNodeVectorMath'); n36.name = 'Vector Math.005'; n36.location = (-2895, 1003)
n36.operation = 'NORMALIZE'
n37 = _N.new('NodeReroute'); n37.name = 'Reroute.004'; n37.location = (-2512, 912)
n37.width = 16
n37.socket_idname = 'NodeSocketVector'
n38 = _N.new('NodeReroute'); n38.name = 'Reroute.003'; n38.location = (-2512, 749)
n38.width = 16
n38.socket_idname = 'NodeSocketVector'
n39 = _N.new('ShaderNodeVectorMath'); n39.name = 'Vector Math.007'; n39.location = (-2378, 1001)
n40 = _N.new('ShaderNodeSeparateColor'); n40.name = 'Separate RGB.002'; n40.location = (-1586, 1278)
n41 = _N.new('ShaderNodeSeparateColor'); n41.name = 'Separate RGB.001'; n41.location = (-1585, 1470)
n42 = _N.new('NodeReroute'); n42.name = 'Reroute.005'; n42.location = (-1777, 1240)
n42.width = 16
n42.socket_idname = 'NodeSocketFloat'
n43 = _N.new('NodeReroute'); n43.name = 'Reroute.006'; n43.location = (-1137, 1301)
n43.width = 16
n43.socket_idname = 'NodeSocketFloat'
n44 = _N.new('NodeReroute'); n44.name = 'Reroute.007'; n44.location = (-1137, 1531)
n44.width = 16
n44.socket_idname = 'NodeSocketFloat'
n45 = _N.new('NodeReroute'); n45.name = 'Reroute.008'; n45.location = (-1780, 1548)
n45.width = 16
n45.socket_idname = 'NodeSocketFloat'
n46 = _N.new('NodeGroupInput'); n46.name = 'Group Input.002'; n46.location = (-1765, 1387)
n47 = _N.new('NodeGroupInput'); n47.name = 'Group Input.003'; n47.location = (31, -263)
n48 = _N.new('ShaderNodeMix'); n48.name = 'Mix.009'; n48.location = (1085, -239)
n48.data_type = 'RGBA'
n48.blend_type = 'MULTIPLY'
n48.inputs[0].default_value = 1.0
n49 = _N.new('NodeGroupInput'); n49.name = 'Group Input.005'; n49.location = (852, -339)
n50 = _N.new('NodeGroupInput'); n50.name = 'Group Input.004'; n50.location = (30, -539)
n51 = _N.new('ShaderNodeMix'); n51.name = 'Mix.003'; n51.location = (483, -68)
n51.data_type = 'RGBA'
n51.blend_type = 'MULTIPLY'
n52 = _N.new('ShaderNodeSeparateColor'); n52.name = 'Separate RGB.003'; n52.location = (240, -462)
n53 = _N.new('ShaderNodeMix'); n53.name = 'Mix.004'; n53.location = (686, -112)
n53.data_type = 'RGBA'
n53.blend_type = 'SOFT_LIGHT'
n53.inputs[0].default_value = 0.15
n54 = _N.new('ShaderNodeMix'); n54.name = 'Mix.010'; n54.location = (244, -66)
n54.data_type = 'RGBA'
n54.blend_type = 'DIVIDE'
n55 = _N.new('ShaderNodeValue'); n55.name = 'Value'; n55.location = (71, -316)
n55.outputs[0].default_value = 1.57
n56 = _N.new('ShaderNodeMix'); n56.name = 'Mix.007'; n56.location = (999, -30)
n56.data_type = 'RGBA'
n56.blend_type = 'ADD'
n56.inputs[0].default_value = 1.0
n57 = _N.new('ShaderNodeMapRange'); n57.name = 'Map Range'; n57.location = (501, -30)
n57.inputs[1].default_value = 0.26
n57.inputs[2].default_value = 0.66
n58 = _N.new('ShaderNodeSeparateColor'); n58.name = 'Separate RGB'; n58.location = (268, -114)
n59 = _N.new('ShaderNodeMix'); n59.name = 'Mix.002'; n59.location = (704, -212)
n59.data_type = 'RGBA'
n60 = _N.new('NodeGroupInput'); n60.name = 'Group Input'; n60.location = (1377, 403)
n61 = _N.new('ShaderNodeEmission'); n61.name = 'Emission'; n61.location = (2202, 504)
n61.inputs[1].default_value = 0.5
n62 = _N.new('ShaderNodeBsdfTransparent'); n62.name = 'Transparent BSDF'; n62.location = (2106, 300)
n63 = _N.new('NodeGroupOutput'); n63.name = 'Group Output'; n63.location = (2633, 311)
n64 = _N.new('ShaderNodeMix'); n64.name = 'Mix.012'; n64.location = (254, -30)
n64.data_type = 'RGBA'
n64.blend_type = 'ADD'
n64.inputs[0].default_value = 1.0
n65 = _N.new('ShaderNodeMix'); n65.name = 'Mix.013'; n65.location = (30, -153)
n65.data_type = 'RGBA'
n65.blend_type = 'MULTIPLY'
n65.inputs[0].default_value = 1.0
n66 = _N.new('ShaderNodeMixShader'); n66.name = 'Mix Shader'; n66.location = (2418, 396)
n67 = _N.new('NodeGroupInput'); n67.name = 'Group Input.006'; n67.location = (30, -224)
n68 = _N.new('NodeGroupInput'); n68.name = 'Group Input.007'; n68.location = (30, -330)
n69 = _N.new('ShaderNodeMix'); n69.name = 'Mix.008'; n69.location = (241, -225)
n69.data_type = 'RGBA'
n69.blend_type = 'MULTIPLY'
n69.inputs[0].default_value = 1.0
n70 = _N.new('ShaderNodeMath'); n70.name = 'Math.002'; n70.location = (260, -30)
n70.operation = 'LESS_THAN'
n70.use_clamp = True
n70.inputs[1].default_value = 0.25
n71 = _N.new('ShaderNodeMix'); n71.name = 'Mix.001'; n71.location = (471, -165)
n71.data_type = 'RGBA'
n71.blend_type = 'ADD'
n5.parent = n4
n6.parent = n4
n7.parent = n4
n13.parent = n0
n14.parent = n0
n15.parent = n0
n16.parent = n0
n17.parent = n0
n19.parent = n1
n20.parent = n1
n21.parent = n1
n22.parent = n1
n23.parent = n1
n24.parent = n2
n25.parent = n2
n26.parent = n2
n27.parent = n3
n28.parent = n3
n29.parent = n3
n30.parent = n2
n31.parent = n5
n32.parent = n6
n35.parent = n7
n47.parent = n3
n48.parent = n2
n49.parent = n2
n50.parent = n8
n51.parent = n8
n52.parent = n8
n53.parent = n8
n54.parent = n8
n55.parent = n8
n56.parent = n8
n57.parent = n9
n58.parent = n9
n59.parent = n9
n64.parent = n10
n65.parent = n10
n67.parent = n9
n68.parent = n11
n69.parent = n11
n70.parent = n11
n71.parent = n11
_L.new(n66.outputs[0], n63.inputs[0])
_L.new(n20.outputs[0], n21.inputs[0])
_L.new(n56.outputs[2], n59.inputs[6])
_L.new(n54.outputs[2], n51.inputs[6])
_L.new(n70.outputs[0], n71.inputs[0])
_L.new(n57.outputs[0], n59.inputs[0])
_L.new(n25.outputs[0], n24.inputs[6])
_L.new(n40.outputs[0], n26.inputs[7])
_L.new(n53.outputs[2], n56.inputs[6])
_L.new(n27.outputs[0], n29.inputs[0])
_L.new(n51.outputs[2], n53.inputs[6])
_L.new(n26.outputs[2], n48.inputs[6])
_L.new(n29.outputs[2], n54.inputs[6])
_L.new(n55.outputs[0], n54.inputs[7])
_L.new(n40.outputs[1], n30.inputs[7])
_L.new(n41.outputs[2], n30.inputs[6])
_L.new(n30.outputs[2], n24.inputs[7])
_L.new(n24.outputs[2], n26.inputs[6])
_L.new(n64.outputs[2], n61.inputs[0])
_L.new(n60.outputs[12], n66.inputs[0])
_L.new(n61.outputs[0], n66.inputs[2])
_L.new(n62.outputs[0], n66.inputs[1])
_L.new(n65.outputs[2], n64.inputs[7])
_L.new(n60.outputs[10], n65.inputs[6])
_L.new(n58.outputs[0], n57.inputs[0])
_L.new(n71.outputs[2], n64.inputs[6])
_L.new(n59.outputs[2], n71.inputs[6])
_L.new(n21.outputs[0], n22.inputs[1])
_L.new(n19.outputs[8], n20.inputs[0])
_L.new(n17.outputs[0], n14.inputs[1])
_L.new(n16.outputs[0], n17.inputs[0])
_L.new(n16.outputs[0], n14.inputs[0])
_L.new(n14.outputs[0], n15.inputs[0])
_L.new(n15.outputs[0], n13.inputs[0])
_L.new(n18.outputs[0], n31.inputs[0])
_L.new(n13.outputs[0], n31.inputs[1])
_L.new(n12.outputs[4], n36.inputs[0])
_L.new(n33.outputs[0], n35.inputs[0])
_L.new(n38.outputs[0], n35.inputs[1])
_L.new(n37.outputs[0], n39.inputs[0])
_L.new(n13.outputs[0], n39.inputs[1])
_L.new(n39.outputs[0], n34.inputs[0])
_L.new(n34.outputs[0], n32.inputs[0])
_L.new(n18.outputs[0], n32.inputs[1])
_L.new(n22.outputs[0], n23.inputs[0])
_L.new(n43.outputs[0], n25.inputs[0])
_L.new(n31.outputs[1], n28.inputs[0])
_L.new(n35.outputs[1], n70.inputs[0])
_L.new(n23.outputs[0], n18.inputs[0])
_L.new(n18.outputs[0], n33.inputs[0])
_L.new(n46.outputs[5], n41.inputs[0])
_L.new(n46.outputs[9], n40.inputs[0])
_L.new(n47.outputs[0], n29.inputs[6])
_L.new(n47.outputs[1], n29.inputs[7])
_L.new(n28.outputs[0], n27.inputs[0])
_L.new(n47.outputs[2], n27.inputs[1])
_L.new(n30.outputs[2], n54.inputs[0])
_L.new(n50.outputs[5], n52.inputs[0])
_L.new(n36.outputs[0], n37.inputs[0])
_L.new(n37.outputs[0], n38.inputs[0])
_L.new(n32.outputs[1], n42.inputs[0])
_L.new(n44.outputs[0], n43.inputs[0])
_L.new(n45.outputs[0], n44.inputs[0])
_L.new(n42.outputs[0], n45.inputs[0])
_L.new(n52.outputs[0], n51.inputs[7])
_L.new(n52.outputs[1], n53.inputs[7])
_L.new(n49.outputs[0], n48.inputs[7])
_L.new(n48.outputs[2], n56.inputs[7])
_L.new(n67.outputs[6], n58.inputs[0])
_L.new(n67.outputs[7], n59.inputs[7])
_L.new(n60.outputs[11], n65.inputs[7])
_L.new(n68.outputs[4], n69.inputs[7])
_L.new(n69.outputs[2], n71.inputs[7])
_L.new(n68.outputs[3], n69.inputs[6])
n63.is_active_output = True

# ---- material node trees
mat_testmaterial.use_nodes = True; mat_testmaterial.node_tree.nodes.clear()
_N = mat_testmaterial.node_tree.nodes; _L = mat_testmaterial.node_tree.links
n0 = _N.new('ShaderNodeGroup'); n0.name = 'Group.001'; n0.location = (-191, 296)
n0.node_tree = ng_fp_cropped_emissive
n0.inputs[0].default_value = 0.0
n0.inputs[1].default_value = 0.0
n0.inputs[2].default_value = 0.0
n0.inputs[3].default_value = 0.0
n1 = _N.new('ShaderNodeGroup'); n1.name = 'Group.003'; n1.location = (-536, 293)
n1.node_tree = ng_fp_layer_mix
n1.inputs[0].default_value = (1.0, 0.0, 0.0, 1.0)
n1.inputs[1].default_value = (0.0, 1.0, 0.0, 1.0)
n1.inputs[2].default_value = (0.0, 0.0, 1.0, 1.0)
n1.inputs[3].default_value = (1.0, 1.0, 1.0, 1.0)
n2 = _N.new('ShaderNodeGroup'); n2.name = 'Group.004'; n2.location = (-705, 293)
n2.node_tree = ng_fp_layered
n2.inputs[0].default_value = (0.0, 0.0, 0.0, 1.0)
n2.inputs[1].default_value = (0.0, 0.0, 0.0, 1.0)
n2.inputs[2].default_value = (0.0, 0.0, 0.0, 1.0)
n2.inputs[3].default_value = (0.0, 0.0, 0.0, 1.0)
n2.inputs[4].default_value = (0.5029, 0.0, 0.5029, 1.0)
n2.inputs[5].default_value = (0.5029, 0.0, 0.5029, 1.0)
n2.inputs[6].default_value = (0.5029, 0.0, 0.5029, 1.0)
n2.inputs[7].default_value = (0.5029, 0.0, 0.5029, 1.0)
n2.inputs[8].default_value = (0.5029, 0.5029, 1.0, 1.0)
n2.inputs[9].default_value = (0.5029, 0.5029, 1.0, 1.0)
n2.inputs[10].default_value = (0.5029, 0.5029, 1.0, 1.0)
n2.inputs[11].default_value = (0.5029, 0.5029, 1.0, 1.0)
n3 = _N.new('ShaderNodeGroup'); n3.name = 'Group.005'; n3.location = (-881, 293)
n3.node_tree = ng_fp_gradient
n3.inputs[0].default_value = (0.0, 0.0, 0.0, 1.0)
n3.inputs[1].default_value = (0.0, 0.0, 0.0, 1.0)
n3.inputs[2].default_value = 1.0
n3.inputs[3].default_value = (0.0, 0.0, 0.0, 1.0)
n3.inputs[4].default_value = (0.0, 0.0, 0.0, 1.0)
n3.inputs[5].default_value = (0.0, 0.0, 0.0, 1.0)
n3.inputs[6].default_value = (0.0, 0.0, 0.0, 1.0)
n3.inputs[7].default_value = (0.0, 0.0, 0.0, 1.0)
n3.inputs[8].default_value = (0.0, 0.0, 0.0, 1.0)
n3.inputs[9].default_value = (1.0, 0.0, 0.0, 1.0)
n4 = _N.new('ShaderNodeGroup'); n4.name = 'Group.008'; n4.location = (-1395, 279)
n4.node_tree = ng_fp_valet_specfix
n4.inputs[0].default_value = (0.5, 0.0, 1.0, 1.0)
n5 = _N.new('ShaderNodeGroup'); n5.name = 'Group.007'; n5.location = (-1234, 286)
n5.width = 139
n5.node_tree = ng_fp_valet
n5.inputs[0].default_value = (0.0, 0.0, 0.0, 1.0)
n5.inputs[1].default_value = (0.0, 0.0, 0.0, 1.0)
n5.inputs[2].default_value = 0.0
n5.inputs[3].default_value = (1.0, 0.0, 0.0, 1.0)
n5.inputs[4].default_value = (0.0, 1.0, 0.0, 1.0)
n5.inputs[5].default_value = (0.0, 0.0, 1.0, 1.0)
n5.inputs[6].default_value = (0.0, 0.0, 0.0, 1.0)
n6 = _N.new('ShaderNodeGroup'); n6.name = 'Group.006'; n6.location = (-1050, 295)
n6.node_tree = ng_fp_glass
n6.inputs[0].default_value = (0.0, 0.0, 0.0, 1.0)
n6.inputs[1].default_value = (0.5, 0.5, 1.0, 1.0)
n6.inputs[2].default_value = 1.0
n6.inputs[3].default_value = 0.5
n6.inputs[4].default_value = 1.0
n6.inputs[5].default_value = 0.0
n6.inputs[6].default_value = 0.1
n6.inputs[7].default_value = 1.512
n6.inputs[8].default_value = 1.0
n7 = _N.new('ShaderNodeGroup'); n7.name = 'Group.002'; n7.location = (-361, 295)
n7.node_tree = ng_fp_vertexmask
n7.inputs[0].default_value = (0.0, 0.0, 0.0, 1.0)
n7.inputs[1].default_value = 0.0
n7.inputs[2].default_value = 0
n7.inputs[3].default_value = 0
n7.inputs[4].default_value = 0
n7.inputs[5].default_value = 0
n7.inputs[6].default_value = 0
n7.inputs[7].default_value = 0
n7.inputs[8].default_value = 0
n7.inputs[9].default_value = 0
n7.inputs[10].default_value = 0
n7.inputs[11].default_value = 0
n7.inputs[12].default_value = 0
n7.inputs[13].default_value = 0
n7.inputs[14].default_value = 0
n7.inputs[15].default_value = 0
n7.inputs[16].default_value = 0
n7.inputs[17].default_value = 0
n7.inputs[18].default_value = 0
n7.inputs[19].default_value = 0
n7.inputs[20].default_value = 0
n7.inputs[21].default_value = 0
n8 = _N.new('ShaderNodeGroup'); n8.name = 'Group'; n8.location = (-27, 297)
n8.width = 141
n8.node_tree = ng_fp_shader
n8.inputs[0].default_value = (0.8, 0.8, 0.8, 1.0)
n8.inputs[1].default_value = (0.5, 0.0, 0.5, 1.0)
n8.inputs[2].default_value = 0.0
n8.inputs[3].default_value = 0.0
n8.inputs[4].default_value = 1.0
n8.inputs[5].default_value = (0.5, 0.5, 1.0, 1.0)
n8.inputs[6].default_value = 1.0
n8.inputs[7].default_value = (1.0, 0.5, 0.0, 1.0)
n8.inputs[8].default_value = 0.0
n8.inputs[9].default_value = 0.0
n8.inputs[10].default_value = 0.04
n8.inputs[11].default_value = (1.0, 1.0, 1.0, 1.0)
n8.inputs[12].default_value = 1.0
n8.inputs[13].default_value = (0.0, 0.0, 0.0, 1.0)
n8.inputs[14].default_value = 1.0
n8.inputs[15].default_value = 0.0
n8.inputs[16].default_value = 1.0
n8.inputs[17].default_value = 1.0
n8.inputs[18].default_value = 0
n8.inputs[19].default_value = (1.0, 1.0, 1.0, 1.0)
n8.inputs[20].default_value = 1.0
n9 = _N.new('ShaderNodeGroup'); n9.name = 'Group.009'; n9.location = (-1548, 274)
n9.node_tree = ng_fp_anime
n9.inputs[0].default_value = (0.75, 0.75, 0.75, 1.0)
n9.inputs[1].default_value = (0.25, 0.25, 0.25, 1.0)
n9.inputs[2].default_value = 0.5
n9.inputs[3].default_value = (0.3095, 0.5583, 1.0, 1.0)
n9.inputs[4].default_value = 0.1
n9.inputs[5].default_value = (1.0, 0.5029, 0.0, 1.0)
n9.inputs[6].default_value = (0.0, 0.0, 0.0, 1.0)
n9.inputs[7].default_value = (0.0, 0.0, 0.0, 1.0)
n9.inputs[8].default_value = (0.5029, 0.5029, 1.0, 1.0)
n9.inputs[9].default_value = (0.4274, 0.0, 0.4274, 1.0)
n9.inputs[10].default_value = (0.0, 0.0, 0.0, 1.0)
n9.inputs[11].default_value = 0.0
n9.inputs[12].default_value = 1.0

# ---- meshes
me_cube = bpy.data.meshes.new('Cube')
me_cube.from_pydata([(-1.0, -1.0, -1.0), (-1.0, -1.0, 1.0), (-1.0, 1.0, -1.0), (-1.0, 1.0, 1.0), (1.0, -1.0, -1.0), (1.0, -1.0, 1.0), (1.0, 1.0, -1.0), (1.0, 1.0, 1.0)], [], [(0, 1, 3, 2), (2, 3, 7, 6), (6, 7, 5, 4), (4, 5, 1, 0), (2, 6, 4, 0), (7, 3, 1, 5)])
_uv = me_cube.uv_layers.new(name='UVMap')
_uv.uv.foreach_set('vector', [0.375, 0.0, 0.625, 0.0, 0.625, 0.25, 0.375, 0.25, 0.375, 0.25, 0.625, 0.25, 0.625, 0.5, 0.375, 0.5, 0.375, 0.5, 0.625, 0.5, 0.625, 0.75, 0.375, 0.75, 0.375, 0.75, 0.625, 0.75, 0.625, 1.0, 0.375, 1.0, 0.125, 0.5, 0.375, 0.5, 0.375, 0.75, 0.125, 0.75, 0.625, 0.5, 0.875, 0.5, 0.875, 0.75, 0.625, 0.75])
me_cube.materials.append(mat_testmaterial)
me_cube.use_remesh_fix_poles = True
me_cube.use_remesh_preserve_attributes = False
me_cube.update()
me_deletewgt_rig_forearm_tweak_l_007 = bpy.data.meshes.new('DeleteWGT-rig_forearm_tweak.L.007')
me_deletewgt_rig_forearm_tweak_l_007.from_pydata([(0.3536, 0.3536, 0.0), (0.4619, 0.1913, 0.0), (0.5, -2.186e-08, 0.0), (0.4619, -0.1913, 0.0), (0.3536, -0.3536, 0.0), (0.1913, -0.4619, 0.0), (7.55e-08, -0.5, 0.0), (-0.1913, -0.4619, 0.0), (-0.3536, -0.3536, 0.0), (-0.4619, -0.1913, 0.0), (-0.5, 5.962e-09, 0.0), (-0.4619, 0.1913, 0.0), (-0.3536, 0.3536, 0.0), (-0.1913, 0.4619, 0.0), (3.258e-07, 0.5, 0.0), (0.1913, 0.4619, 0.0), (7.451e-08, 0.4619, 0.1913), (5.925e-08, 0.5, 2.324e-07), (4.47e-08, 0.4619, -0.1913), (2.98e-08, 0.3536, -0.3536), (2.98e-08, 0.1913, -0.4619), (5.96e-08, -1.115e-08, -0.5), (5.96e-08, -0.1913, -0.4619), (5.96e-08, -0.3536, -0.3536), (7.451e-08, -0.4619, -0.1913), (9.348e-08, -0.5, 1.624e-08), (1.043e-07, -0.4619, 0.1913), (1.192e-07, -0.3536, 0.3536), (1.192e-07, -0.1913, 0.4619), (1.192e-07, -4.741e-09, 0.5), (1.192e-07, 0.1913, 0.4619), (8.941e-08, 0.3536, 0.3536), (0.3536, 0.0, 0.3536), (0.1913, -2.98e-08, 0.4619), (8.304e-08, -5.006e-08, 0.5), (-0.1913, -5.96e-08, 0.4619), (-0.3536, -8.941e-08, 0.3536), (-0.4619, -5.96e-08, 0.1913), (-0.5, -5.96e-08, 1.624e-08), (-0.4619, -2.98e-08, -0.1913), (-0.3536, -2.98e-08, -0.3536), (-0.1913, 0.0, -0.4619), (7.663e-08, 9.546e-09, -0.5), (0.1913, 5.96e-08, -0.4619), (0.3536, 5.96e-08, -0.3536), (0.4619, 5.96e-08, -0.1913), (0.5, 5.96e-08, 2.324e-07), (0.4619, 2.98e-08, 0.1913)], [(0, 1), (1, 2), (2, 3), (3, 4), (4, 5), (5, 6), (6, 7), (7, 8), (8, 9), (9, 10), (10, 11), (11, 12), (12, 13), (13, 14), (14, 15), (0, 15), (16, 31), (16, 17), (17, 18), (18, 19), (19, 20), (20, 21), (21, 22), (22, 23), (23, 24), (24, 25), (25, 26), (26, 27), (27, 28), (28, 29), (29, 30), (30, 31), (32, 33), (33, 34), (34, 35), (35, 36), (36, 37), (37, 38), (38, 39), (39, 40), (40, 41), (41, 42), (42, 43), (43, 44), (44, 45), (45, 46), (46, 47), (32, 47)], [])
me_deletewgt_rig_forearm_tweak_l_007.use_remesh_preserve_volume = False
me_deletewgt_rig_forearm_tweak_l_007.use_remesh_preserve_attributes = False
me_deletewgt_rig_forearm_tweak_l_007.use_mirror_vertex_groups = False
me_deletewgt_rig_forearm_tweak_l_007.update()
me_deletewgt_rig_torso_001 = bpy.data.meshes.new('DeleteWGT-rig_torso.001')
me_deletewgt_rig_torso_001.from_pydata([(0.6532, 0.1514, 0.5439), (0.6532, -0.3684, 0.5427), (-0.6532, -0.3684, 0.5427), (-0.6532, 0.1514, 0.5439), (0.6532, 0.1538, -0.4561), (0.6532, -0.366, -0.4573), (-0.6532, -0.366, -0.4573), (-0.6532, 0.1538, -0.4561)], [(0, 1), (1, 2), (2, 3), (3, 0), (4, 5), (5, 6), (6, 7), (7, 4), (0, 4), (1, 5), (2, 6), (3, 7)], [])
me_deletewgt_rig_torso_001.materials.append(mat_material)
me_deletewgt_rig_torso_001.use_remesh_preserve_volume = False
me_deletewgt_rig_torso_001.use_remesh_preserve_attributes = False
me_deletewgt_rig_torso_001.use_mirror_vertex_groups = False
me_deletewgt_rig_torso_001.update()
me_deletewgt_rig_toe_l_001 = bpy.data.meshes.new('DeleteWGT-rig_toe.L.001')
me_deletewgt_rig_toe_l_001.from_pydata([(-0.05575, -0.3091, -0.2744), (-0.02089, -0.3091, -0.209), (0.005114, -0.3091, -0.1344), (0.02118, -0.3091, -0.05348), (0.02662, -0.3091, 0.03068), (0.02118, -0.3091, 0.1148), (0.005114, -0.3091, 0.1958), (-0.02089, -0.3091, 0.2703), (-0.05575, -0.3091, 0.3357), (-0.09803, -0.3091, 0.3894), (-0.146, -0.3091, 0.4292), (-0.1973, -0.3091, 0.4538), (-0.2495, -0.3091, 0.4621), (-0.2995, -0.3091, 0.4538), (-0.3443, -0.3091, 0.4292), (-0.3811, -0.3091, 0.3894), (-0.4083, -0.3091, 0.3357), (-0.4255, -0.3091, 0.2703), (-0.434, -0.3091, 0.1958), (-0.4364, -0.3091, 0.1148), (-0.4364, -0.3091, 0.03068), (-0.4364, -0.3091, -0.05348), (-0.434, -0.3091, -0.1344), (-0.4255, -0.3091, -0.209), (-0.4083, -0.3091, -0.2744), (-0.3811, -0.3091, -0.328), (-0.3443, -0.3091, -0.3679), (-0.2995, -0.3091, -0.3924), (-0.2495, -0.3091, -0.4007), (-0.1973, -0.3091, -0.3924), (-0.146, -0.3091, -0.3679), (-0.09803, -0.3091, -0.328), (-0.05575, -0.6141, 0.03068), (-0.02089, -0.5487, 0.03068), (0.005114, -0.4742, 0.03068), (0.02118, -0.3932, 0.03068), (0.02662, -0.3091, 0.03068), (-0.4364, -0.3091, 0.03068), (-0.4364, -0.3932, 0.03068), (-0.434, -0.4742, 0.03068), (-0.4255, -0.5487, 0.03068), (-0.4083, -0.6141, 0.03068), (-0.3811, -0.6678, 0.03068), (-0.3443, -0.7076, 0.03068), (-0.2995, -0.7322, 0.03068), (-0.2495, -0.7405, 0.03068), (-0.1973, -0.7322, 0.03068), (-0.146, -0.7076, 0.03068), (-0.09803, -0.6678, 0.03068)], [(0, 1), (1, 2), (2, 3), (3, 4), (4, 5), (5, 6), (6, 7), (7, 8), (8, 9), (9, 10), (10, 11), (11, 12), (12, 13), (13, 14), (14, 15), (15, 16), (16, 17), (17, 18), (18, 19), (19, 20), (20, 21), (21, 22), (22, 23), (23, 24), (24, 25), (25, 26), (26, 27), (27, 28), (28, 29), (29, 30), (30, 31), (0, 31), (32, 33), (33, 34), (34, 35), (35, 36), (37, 38), (38, 39), (39, 40), (40, 41), (41, 42), (42, 43), (43, 44), (44, 45), (45, 46), (46, 47), (47, 48), (32, 48)], [])
me_deletewgt_rig_toe_l_001.use_remesh_preserve_volume = False
me_deletewgt_rig_toe_l_001.use_remesh_preserve_attributes = False
me_deletewgt_rig_toe_l_001.use_mirror_vertex_groups = False
me_deletewgt_rig_toe_l_001.update()
me_deletewgt_rig_thumb_01_l_004 = bpy.data.meshes.new('DeleteWGT-rig_thumb.01.L.004')
me_deletewgt_rig_thumb_01_l_004.from_pydata([(0.2121, 0.5, -0.2121), (0.2494, 0.5, -0.1667), (0.2772, 0.5, -0.1148), (0.2942, 0.5, -0.05853), (0.3, 0.5, 4.832e-08), (0.2942, 0.5, 0.05853), (0.2772, 0.5, 0.1148), (0.2494, 0.5, 0.1667), (0.2121, 0.5, 0.2121), (0.1667, 0.5, 0.2494), (0.1148, 0.5, 0.2772), (0.05853, 0.5, 0.2942), (-9.775e-08, 0.5, 0.3), (-0.05853, 0.5, 0.2942), (-0.1148, 0.5, 0.2772), (-0.1667, 0.5, 0.2494), (-0.2121, 0.5, 0.2121), (-0.2494, 0.5, 0.1667), (-0.2772, 0.5, 0.1148), (-0.2942, 0.5, 0.05853), (-0.3, 0.5, -2.187e-07), (-0.2942, 0.5, -0.05853), (-0.2772, 0.5, -0.1148), (-0.2494, 0.5, -0.1667), (-0.2121, 0.5, -0.2121), (-0.1667, 0.5, -0.2494), (-0.1148, 0.5, -0.2772), (-0.05853, 0.5, -0.2942), (4.816e-07, 0.5, -0.3), (0.05853, 0.5, -0.2942), (0.1148, 0.5, -0.2772), (0.1667, 0.5, -0.2494)], [(0, 1), (1, 2), (2, 3), (3, 4), (4, 5), (5, 6), (6, 7), (7, 8), (8, 9), (9, 10), (10, 11), (11, 12), (12, 13), (13, 14), (14, 15), (15, 16), (16, 17), (17, 18), (18, 19), (19, 20), (20, 21), (21, 22), (22, 23), (23, 24), (24, 25), (25, 26), (26, 27), (27, 28), (28, 29), (29, 30), (30, 31), (0, 31)], [])
me_deletewgt_rig_thumb_01_l_004.use_remesh_preserve_volume = False
me_deletewgt_rig_thumb_01_l_004.use_remesh_preserve_attributes = False
me_deletewgt_rig_thumb_01_l_004.use_mirror_vertex_groups = False
me_deletewgt_rig_thumb_01_l_004.update()
me_deletewgt_rig_shoulder_l_000 = bpy.data.meshes.new('DeleteWGT-rig_shoulder.L.000')
me_deletewgt_rig_shoulder_l_000.from_pydata([(0.04, 1.0, -0.04), (0.1, 0.0, -0.1), (-0.1, 0.0, -0.1), (-0.04, 1.0, -0.04), (0.04, 1.0, 0.04), (0.1, 0.0, 0.1), (-0.1, 0.0, 0.1), (-0.04, 1.0, 0.04)], [(1, 2), (0, 1), (0, 3), (2, 3), (4, 5), (5, 6), (6, 7), (4, 7), (1, 5), (0, 4), (2, 6), (3, 7)], [])
me_deletewgt_rig_shoulder_l_000.use_remesh_preserve_volume = False
me_deletewgt_rig_shoulder_l_000.use_remesh_preserve_attributes = False
me_deletewgt_rig_shoulder_l_000.use_mirror_vertex_groups = False
me_deletewgt_rig_shoulder_l_000.update()
me_deletewgt_rig_root_001 = bpy.data.meshes.new('DeleteWGT-rig_root.001')
me_deletewgt_rig_root_001.from_pydata([(-0.7071, -0.7071, -2.384e-07), (-0.7071, 0.7071, -5.96e-08), (0.7071, -0.7071, -5.96e-08), (0.7071, 0.7071, 1.192e-07), (-0.8315, -0.5556, -1.788e-07), (-0.8315, 0.5556, -1.192e-07), (0.8315, -0.5556, 0.0), (0.8315, 0.5556, 5.96e-08), (-0.9239, -0.3827, -1.788e-07), (-0.9239, 0.3827, -8.941e-08), (0.9239, -0.3827, 0.0), (0.9239, 0.3827, 8.941e-08), (-0.9808, -0.1951, -1.49e-07), (-0.9808, 0.1951, -1.043e-07), (0.9808, -0.1951, 2.98e-08), (0.9808, 0.1951, 7.451e-08), (-0.1951, -0.9808, -1.788e-07), (-0.1951, 0.9808, 5.96e-08), (0.1951, -0.9808, -1.192e-07), (0.1951, 0.9808, 5.96e-08), (-0.3827, -0.9239, -1.788e-07), (-0.3827, 0.9239, 0.0), (0.3827, -0.9239, -1.192e-07), (0.3827, 0.9239, 5.96e-08), (-0.5556, -0.8315, -1.788e-07), (-0.5556, 0.8315, 0.0), (0.5556, -0.8315, -1.192e-07), (0.5556, 0.8315, 5.96e-08), (-0.1951, -1.281, -2.384e-07), (-0.1951, 1.281, 0.0), (0.1951, -1.281, -1.192e-07), (0.1951, 1.281, 1.192e-07), (-1.281, -0.1951, -8.941e-08), (-1.281, 0.1951, -4.47e-08), (1.281, -0.1951, 2.98e-08), (1.281, 0.1951, 7.451e-08), (-0.3951, -1.281, -2.384e-07), (-0.3951, 1.281, 0.0), (0.3951, -1.281, -1.192e-07), (0.3951, 1.281, 1.192e-07), (-1.281, -0.3951, -1.192e-07), (-1.281, 0.3951, -2.98e-08), (1.281, -0.3951, 0.0), (1.281, 0.3951, 8.941e-08), (1.614e-08, -1.581, -2.384e-07), (1.614e-08, 1.581, 1.192e-07), (-1.581, 2.129e-08, -1.902e-07), (1.581, 2.129e-08, 1.675e-07)], [(0, 4), (1, 5), (2, 6), (3, 7), (4, 8), (5, 9), (6, 10), (7, 11), (8, 12), (9, 13), (10, 14), (11, 15), (16, 20), (17, 21), (18, 22), (19, 23), (20, 24), (21, 25), (22, 26), (23, 27), (0, 24), (1, 25), (2, 26), (3, 27), (16, 28), (17, 29), (18, 30), (19, 31), (12, 32), (13, 33), (14, 34), (15, 35), (28, 36), (29, 37), (30, 38), (31, 39), (32, 40), (33, 41), (34, 42), (35, 43), (36, 44), (37, 45), (38, 44), (39, 45), (40, 46), (41, 46), (42, 47), (43, 47)], [])
me_deletewgt_rig_root_001.use_remesh_preserve_volume = False
me_deletewgt_rig_root_001.use_remesh_preserve_attributes = False
me_deletewgt_rig_root_001.use_mirror_vertex_groups = False
me_deletewgt_rig_root_001.update()
me_deletewgt_rig_tweak_f_index_01_l_000 = bpy.data.meshes.new('DeleteWGT-rig_tweak_f_index.01.L.000')
me_deletewgt_rig_tweak_f_index_01_l_000.from_pydata([(0.3536, 0.3536, 0.0), (0.4619, 0.1913, 0.0), (0.5, -2.186e-08, 0.0), (0.4619, -0.1913, 0.0), (0.3536, -0.3536, 0.0), (0.1913, -0.4619, 0.0), (7.55e-08, -0.5, 0.0), (-0.1913, -0.4619, 0.0), (-0.3536, -0.3536, 0.0), (-0.4619, -0.1913, 0.0), (-0.5, 5.962e-09, 0.0), (-0.4619, 0.1913, 0.0), (-0.3536, 0.3536, 0.0), (-0.1913, 0.4619, 0.0), (3.258e-07, 0.5, 0.0), (0.1913, 0.4619, 0.0), (7.451e-08, 0.4619, 0.1913), (5.925e-08, 0.5, 2.324e-07), (4.47e-08, 0.4619, -0.1913), (2.98e-08, 0.3536, -0.3536), (2.98e-08, 0.1913, -0.4619), (5.96e-08, -1.115e-08, -0.5), (5.96e-08, -0.1913, -0.4619), (5.96e-08, -0.3536, -0.3536), (7.451e-08, -0.4619, -0.1913), (9.348e-08, -0.5, 1.624e-08), (1.043e-07, -0.4619, 0.1913), (1.192e-07, -0.3536, 0.3536), (1.192e-07, -0.1913, 0.4619), (1.192e-07, -4.741e-09, 0.5), (1.192e-07, 0.1913, 0.4619), (8.941e-08, 0.3536, 0.3536), (0.3536, 0.0, 0.3536), (0.1913, -2.98e-08, 0.4619), (8.304e-08, -5.006e-08, 0.5), (-0.1913, -5.96e-08, 0.4619), (-0.3536, -8.941e-08, 0.3536), (-0.4619, -5.96e-08, 0.1913), (-0.5, -5.96e-08, 1.624e-08), (-0.4619, -2.98e-08, -0.1913), (-0.3536, -2.98e-08, -0.3536), (-0.1913, 0.0, -0.4619), (7.663e-08, 9.546e-09, -0.5), (0.1913, 5.96e-08, -0.4619), (0.3536, 5.96e-08, -0.3536), (0.4619, 5.96e-08, -0.1913), (0.5, 5.96e-08, 2.324e-07), (0.4619, 2.98e-08, 0.1913)], [(0, 1), (1, 2), (2, 3), (3, 4), (4, 5), (5, 6), (6, 7), (7, 8), (8, 9), (9, 10), (10, 11), (11, 12), (12, 13), (13, 14), (14, 15), (0, 15), (16, 31), (16, 17), (17, 18), (18, 19), (19, 20), (20, 21), (21, 22), (22, 23), (23, 24), (24, 25), (25, 26), (26, 27), (27, 28), (28, 29), (29, 30), (30, 31), (32, 33), (33, 34), (34, 35), (35, 36), (36, 37), (37, 38), (38, 39), (39, 40), (40, 41), (41, 42), (42, 43), (43, 44), (44, 45), (45, 46), (46, 47), (32, 47)], [])
me_deletewgt_rig_tweak_f_index_01_l_000.use_remesh_preserve_volume = False
me_deletewgt_rig_tweak_f_index_01_l_000.use_remesh_preserve_attributes = False
me_deletewgt_rig_tweak_f_index_01_l_000.use_mirror_vertex_groups = False
me_deletewgt_rig_tweak_f_index_01_l_000.update()
me_delete_009 = bpy.data.meshes.new('Delete.009')
me_delete_009.from_pydata([(-0.8677, -0.01983, -0.09477), (-0.6651, 0.4455, -0.04899), (-0.491, 0.8021, -0.03806), (-0.2657, 1.023, -0.04354), (-1.255e-07, 1.099, -0.0468), (0.2657, 1.023, -0.04354), (0.491, 0.8021, -0.03806), (0.6651, 0.4455, -0.04899), (0.8677, -0.01983, -0.09477), (-0.8677, -0.0459, -0.2067), (-0.672, 0.4194, -0.1609), (-0.491, 0.776, -0.15), (-0.2657, 0.9969, -0.1555), (-1.255e-07, 1.073, -0.1587), (0.2657, 0.9969, -0.1555), (0.491, 0.776, -0.15), (0.672, 0.4194, -0.1609), (0.8677, -0.0459, -0.2067)], [(1, 0), (2, 1), (3, 2), (4, 3), (5, 4), (6, 5), (7, 6), (8, 7), (10, 9), (11, 10), (12, 11), (13, 12), (14, 13), (15, 14), (16, 15), (17, 16)], [])
_uv = me_delete_009.uv_layers.new(name='UVMap')
_uv.uv.foreach_set('vector', [])
me_delete_009.use_remesh_preserve_volume = False
me_delete_009.use_remesh_preserve_attributes = False
me_delete_009.use_mirror_vertex_groups = False
me_delete_009.update()
me_deletewgt_rig_f_index_01_l_004 = bpy.data.meshes.new('DeleteWGT-rig_f_index.01.L.004')
me_deletewgt_rig_f_index_01_l_004.from_pydata([(0.2121, 0.0, -0.2121), (0.2494, 0.0, -0.1667), (0.2772, 0.0, -0.1148), (0.2942, 0.0, -0.05853), (0.3, 0.0, 3.668e-08), (0.2942, 0.0, 0.05853), (0.2772, 0.0, 0.1148), (0.2494, 0.0, 0.1667), (0.2121, 0.0, 0.2121), (0.1667, 0.0, 0.2494), (0.1148, 0.0, 0.2772), (0.05853, 0.0, 0.2942), (-1.806e-07, 0.0, 0.3), (-0.05853, 0.0, 0.2942), (-0.1148, 0.0, 0.2772), (-0.1667, 0.0, 0.2494), (-0.2121, 0.0, 0.2121), (-0.2494, 0.0, 0.1667), (-0.2772, 0.0, 0.1148), (-0.2942, 0.0, 0.05853), (-0.3, 0.0, -2.304e-07), (-0.2942, 0.0, -0.05853), (-0.2772, 0.0, -0.1148), (-0.2494, 0.0, -0.1667), (-0.2121, 0.0, -0.2121), (-0.1667, 0.0, -0.2494), (-0.1148, 0.0, -0.2772), (-0.05853, 0.0, -0.2942), (3.987e-07, 0.0, -0.3), (0.05853, 0.0, -0.2942), (0.1148, 0.0, -0.2772), (0.1667, 0.0, -0.2494)], [(0, 1), (1, 2), (2, 3), (3, 4), (4, 5), (5, 6), (6, 7), (7, 8), (8, 9), (9, 10), (10, 11), (11, 12), (12, 13), (13, 14), (14, 15), (15, 16), (16, 17), (17, 18), (18, 19), (19, 20), (20, 21), (21, 22), (22, 23), (23, 24), (24, 25), (25, 26), (26, 27), (27, 28), (28, 29), (29, 30), (30, 31), (0, 31)], [])
me_deletewgt_rig_f_index_01_l_004.use_remesh_preserve_volume = False
me_deletewgt_rig_f_index_01_l_004.use_remesh_preserve_attributes = False
me_deletewgt_rig_f_index_01_l_004.use_mirror_vertex_groups = False
me_deletewgt_rig_f_index_01_l_004.update()
me_deletewgt_rig_hips_004 = bpy.data.meshes.new('DeleteWGT-rig_hips.004')
me_deletewgt_rig_hips_004.from_pydata([(0.7071, 0.0, -0.7071), (0.8315, 0.0, -0.5556), (0.9239, 0.0, -0.3827), (0.9808, 0.0, -0.1951), (1.0, 0.0, 1.611e-07), (0.9808, 0.0, 0.1951), (0.9239, 0.0, 0.3827), (0.8315, 0.0, 0.5556), (0.7071, 0.0, 0.7071), (0.5556, 0.0, 0.8315), (0.3827, 0.0, 0.9239), (0.1951, 0.0, 0.9808), (-3.258e-07, 0.0, 1.0), (-0.1951, 0.0, 0.9808), (-0.3827, 0.0, 0.9239), (-0.5556, 0.0, 0.8315), (-0.7071, 0.0, 0.7071), (-0.8315, 0.0, 0.5556), (-0.9239, 0.0, 0.3827), (-0.9808, 0.0, 0.1951), (-1.0, 0.0, -7.29e-07), (-0.9808, 0.0, -0.1951), (-0.9239, 0.0, -0.3827), (-0.8315, 0.0, -0.5556), (-0.7071, 0.0, -0.7071), (-0.5556, 0.0, -0.8315), (-0.3827, 0.0, -0.9239), (-0.1951, 0.0, -0.9808), (1.605e-06, 0.0, -1.0), (0.1951, 0.0, -0.9808), (0.3827, 0.0, -0.9239), (0.5556, 0.0, -0.8315)], [(0, 1), (1, 2), (2, 3), (3, 4), (4, 5), (5, 6), (6, 7), (7, 8), (8, 9), (9, 10), (10, 11), (11, 12), (12, 13), (13, 14), (14, 15), (15, 16), (16, 17), (17, 18), (18, 19), (19, 20), (20, 21), (21, 22), (22, 23), (23, 24), (24, 25), (25, 26), (26, 27), (27, 28), (28, 29), (29, 30), (30, 31), (0, 31)], [])
me_deletewgt_rig_hips_004.use_remesh_preserve_volume = False
me_deletewgt_rig_hips_004.use_remesh_preserve_attributes = False
me_deletewgt_rig_hips_004.use_mirror_vertex_groups = False
me_deletewgt_rig_hips_004.update()
me_deletewgt_rig_hand_ik_l_000 = bpy.data.meshes.new('DeleteWGT-rig_hand_ik.L.000')
me_deletewgt_rig_hand_ik_l_000.from_pydata([(0.05522, 1.76, -0.7317), (0.05522, 0.01026, -0.7317), (0.05522, 0.01026, 0.6683), (0.05522, 1.76, 0.6683), (0.05522, 0.9833, -0.7317), (0.05522, 0.9833, 0.6683), (0.05522, 0.2603, -0.7317), (0.05522, 0.2603, 0.6683)], [(1, 2), (0, 3), (0, 4), (3, 5), (4, 6), (1, 6), (5, 7), (2, 7)], [])
me_deletewgt_rig_hand_ik_l_000.use_remesh_preserve_volume = False
me_deletewgt_rig_hand_ik_l_000.use_remesh_preserve_attributes = False
me_deletewgt_rig_hand_ik_l_000.use_mirror_vertex_groups = False
me_deletewgt_rig_hand_ik_l_000.update()
me_deletewgt_rig_forearm_tweak_l_000 = bpy.data.meshes.new('DeleteWGT-rig_forearm_tweak.L.000')
me_deletewgt_rig_forearm_tweak_l_000.from_pydata([(0.3536, 0.3536, 0.0), (0.4619, 0.1913, 0.0), (0.5, -2.186e-08, 0.0), (0.4619, -0.1913, 0.0), (0.3536, -0.3536, 0.0), (0.1913, -0.4619, 0.0), (7.55e-08, -0.5, 0.0), (-0.1913, -0.4619, 0.0), (-0.3536, -0.3536, 0.0), (-0.4619, -0.1913, 0.0), (-0.5, 5.962e-09, 0.0), (-0.4619, 0.1913, 0.0), (-0.3536, 0.3536, 0.0), (-0.1913, 0.4619, 0.0), (3.258e-07, 0.5, 0.0), (0.1913, 0.4619, 0.0), (7.451e-08, 0.4619, 0.1913), (5.925e-08, 0.5, 2.324e-07), (4.47e-08, 0.4619, -0.1913), (2.98e-08, 0.3536, -0.3536), (2.98e-08, 0.1913, -0.4619), (5.96e-08, -1.115e-08, -0.5), (5.96e-08, -0.1913, -0.4619), (5.96e-08, -0.3536, -0.3536), (7.451e-08, -0.4619, -0.1913), (9.348e-08, -0.5, 1.624e-08), (1.043e-07, -0.4619, 0.1913), (1.192e-07, -0.3536, 0.3536), (1.192e-07, -0.1913, 0.4619), (1.192e-07, -4.741e-09, 0.5), (1.192e-07, 0.1913, 0.4619), (8.941e-08, 0.3536, 0.3536), (0.3536, 0.0, 0.3536), (0.1913, -2.98e-08, 0.4619), (8.304e-08, -5.006e-08, 0.5), (-0.1913, -5.96e-08, 0.4619), (-0.3536, -8.941e-08, 0.3536), (-0.4619, -5.96e-08, 0.1913), (-0.5, -5.96e-08, 1.624e-08), (-0.4619, -2.98e-08, -0.1913), (-0.3536, -2.98e-08, -0.3536), (-0.1913, 0.0, -0.4619), (7.663e-08, 9.546e-09, -0.5), (0.1913, 5.96e-08, -0.4619), (0.3536, 5.96e-08, -0.3536), (0.4619, 5.96e-08, -0.1913), (0.5, 5.96e-08, 2.324e-07), (0.4619, 2.98e-08, 0.1913)], [(0, 1), (1, 2), (2, 3), (3, 4), (4, 5), (5, 6), (6, 7), (7, 8), (8, 9), (9, 10), (10, 11), (11, 12), (12, 13), (13, 14), (14, 15), (0, 15), (16, 31), (16, 17), (17, 18), (18, 19), (19, 20), (20, 21), (21, 22), (22, 23), (23, 24), (24, 25), (25, 26), (26, 27), (27, 28), (28, 29), (29, 30), (30, 31), (32, 33), (33, 34), (34, 35), (35, 36), (36, 37), (37, 38), (38, 39), (39, 40), (40, 41), (41, 42), (42, 43), (43, 44), (44, 45), (45, 46), (46, 47), (32, 47)], [])
me_deletewgt_rig_forearm_tweak_l_000.use_remesh_preserve_volume = False
me_deletewgt_rig_forearm_tweak_l_000.use_remesh_preserve_attributes = False
me_deletewgt_rig_forearm_tweak_l_000.use_mirror_vertex_groups = False
me_deletewgt_rig_forearm_tweak_l_000.update()
me_deletewgt_rig_foot_ik_l_005 = bpy.data.meshes.new('DeleteWGT-rig_foot_ik.L.005')
me_deletewgt_rig_foot_ik_l_005.from_pydata([(0.6171, 1.779, 0.6109), (0.6171, -0.764, 0.6109), (0.6171, -0.764, -0.5563), (0.6171, 1.779, -0.5563), (0.6171, 0.8669, 0.6109), (0.6171, 0.8669, -0.5563), (0.6171, 0.01865, 0.6109), (0.6171, 0.01865, -0.5563)], [(1, 2), (0, 3), (0, 4), (3, 5), (4, 6), (1, 6), (5, 7), (2, 7)], [])
me_deletewgt_rig_foot_ik_l_005.use_remesh_preserve_volume = False
me_deletewgt_rig_foot_ik_l_005.use_remesh_preserve_attributes = False
me_deletewgt_rig_foot_ik_l_005.use_mirror_vertex_groups = False
me_deletewgt_rig_foot_ik_l_005.update()
me_deletewgt_rig_foot_ik_l_006 = bpy.data.meshes.new('DeleteWGT-rig_foot_ik.L.006')
me_deletewgt_rig_foot_ik_l_006.from_pydata([(-0.6124, 1.727, 0.6126), (-0.6124, -0.816, 0.6126), (-0.6124, -0.816, -0.5546), (-0.6124, 1.727, -0.5546), (-0.6124, 0.8149, 0.6126), (-0.6124, 0.8149, -0.5546), (-0.6124, -0.03337, 0.6126), (-0.6124, -0.03337, -0.5546)], [(1, 2), (0, 3), (0, 4), (3, 5), (4, 6), (1, 6), (5, 7), (2, 7)], [])
me_deletewgt_rig_foot_ik_l_006.use_remesh_preserve_volume = False
me_deletewgt_rig_foot_ik_l_006.use_remesh_preserve_attributes = False
me_deletewgt_rig_foot_ik_l_006.use_mirror_vertex_groups = False
me_deletewgt_rig_foot_ik_l_006.update()
me_delete_034 = bpy.data.meshes.new('Delete.034')
me_delete_034.from_pydata([(0.3809, -0.02268, 0.0), (0.3516, 0.1702, 0.0), (0.2506, 0.3372, 0.0), (0.09351, 0.4528, 0.0), (-0.09591, 0.4995, 0.0), (0.05161, -0.4701, 0.0), (0.2186, -0.3692, 0.0), (0.3342, -0.2121, 0.0), (0.2023, -0.01457, 0.0), (0.1834, 0.1093, 0.0), (0.1186, 0.2166, 0.0), (0.01767, 0.2909, 0.0), (-0.104, 0.3209, 0.0), (-0.009249, -0.302, 0.0), (0.09801, -0.2372, 0.0), (0.1723, -0.1363, 0.0)], [(1, 0), (2, 1), (3, 2), (4, 3), (6, 5), (7, 6), (0, 7), (9, 8), (10, 9), (11, 10), (12, 11), (14, 13), (15, 14), (8, 15), (1, 9), (10, 2), (11, 3), (12, 4), (13, 5), (14, 6), (15, 7), (0, 8)], [])
_uv = me_delete_034.uv_layers.new(name='UVMap')
_uv.uv.foreach_set('vector', [])
me_delete_034.use_remesh_preserve_volume = False
me_delete_034.use_remesh_preserve_attributes = False
me_delete_034.use_mirror_vertex_groups = False
me_delete_034.update()
me_delete_029 = bpy.data.meshes.new('Delete.029')
me_delete_029.from_pydata([(-0.4045, -0.02268, 0.0), (-0.3752, 0.1702, 0.0), (-0.2742, 0.3372, 0.0), (-0.1171, 0.4528, 0.0), (0.07231, 0.4995, 0.0), (-0.07521, -0.4701, 0.0), (-0.2422, -0.3692, 0.0), (-0.3578, -0.2121, 0.0), (-0.2259, -0.01457, 0.0), (-0.207, 0.1093, 0.0), (-0.1422, 0.2166, 0.0), (-0.04127, 0.2909, 0.0), (0.08041, 0.3209, 0.0), (-0.01435, -0.302, 0.0), (-0.1216, -0.2372, 0.0), (-0.1959, -0.1363, 0.0)], [(1, 0), (2, 1), (3, 2), (4, 3), (6, 5), (7, 6), (0, 7), (9, 8), (10, 9), (11, 10), (12, 11), (14, 13), (15, 14), (8, 15), (1, 9), (10, 2), (11, 3), (12, 4), (13, 5), (14, 6), (15, 7), (0, 8)], [])
_uv = me_delete_029.uv_layers.new(name='UVMap')
_uv.uv.foreach_set('vector', [])
me_delete_029.use_remesh_preserve_volume = False
me_delete_029.use_remesh_preserve_attributes = False
me_delete_029.use_mirror_vertex_groups = False
me_delete_029.update()
me_delete_017 = bpy.data.meshes.new('Delete.017')
me_delete_017.from_pydata([(-0.05716, -1.405e-08, -0.05716), (0.05716, -1.405e-08, -0.05716), (-0.05716, -1.405e-08, 0.05716), (0.05716, -1.405e-08, 0.05716), (-0.04747, -1.405e-08, -0.04747), (0.04747, -1.405e-08, -0.04747), (-0.04747, -1.746e-08, 0.04747), (0.04747, -1.746e-08, 0.04747)], [(2, 0), (0, 1), (1, 3), (3, 2), (6, 4), (4, 5), (5, 7), (7, 6), (1, 5), (4, 0), (3, 7), (6, 2)], [])
_uv = me_delete_017.uv_layers.new(name='UVMap')
_uv.uv.foreach_set('vector', [])
me_delete_017.use_remesh_preserve_volume = False
me_delete_017.use_remesh_preserve_attributes = False
me_delete_017.use_mirror_vertex_groups = False
me_delete_017.update()
me_delete_008 = bpy.data.meshes.new('Delete.008')
me_delete_008.from_pydata([(0.045, 1.788e-07, 0.02609), (0.03469, 1.788e-07, 0.02404), (0.008278, 1.788e-07, 0.011), (0.008278, 1.788e-07, -0.01271), (0.03469, 1.788e-07, -0.02574), (0.045, 1.788e-07, -0.02779), (0.05531, 1.788e-07, -0.02574), (0.06405, 1.788e-07, -0.0199), (0.06989, 1.788e-07, -0.01116), (0.07194, 1.788e-07, -0.0008517), (0.06989, 1.788e-07, 0.009457), (0.06405, 1.788e-07, 0.0182), (0.05531, 1.788e-07, 0.02404), (0.01992, 1.788e-07, -0.01716), (0.01992, 1.788e-07, 0.01546), (-0.045, 1.788e-07, 0.02609), (-0.03469, 1.788e-07, 0.02404), (-0.008278, 1.788e-07, 0.011), (2.776e-17, 1.788e-07, 0.0108), (2.776e-17, 1.788e-07, -0.0125), (-0.008278, 1.788e-07, -0.01271), (-0.03469, 1.788e-07, -0.02574), (-0.045, 1.788e-07, -0.02779), (-0.05531, 1.788e-07, -0.02574), (-0.06405, 1.788e-07, -0.0199), (-0.06989, 1.788e-07, -0.01116), (-0.07194, 1.788e-07, -0.0008517), (-0.06989, 1.788e-07, 0.009457), (-0.06405, 1.788e-07, 0.0182), (-0.05531, 1.788e-07, 0.02404), (-0.01992, 1.788e-07, -0.01716), (-0.01992, 1.788e-07, 0.01546)], [(1, 0), (14, 1), (18, 2), (3, 19), (13, 3), (5, 4), (6, 5), (7, 6), (8, 7), (9, 8), (10, 9), (11, 10), (12, 11), (0, 12), (4, 13), (2, 14), (16, 15), (31, 16), (18, 17), (20, 19), (30, 20), (22, 21), (23, 22), (24, 23), (25, 24), (26, 25), (27, 26), (28, 27), (29, 28), (15, 29), (21, 30), (17, 31)], [])
_uv = me_delete_008.uv_layers.new(name='UVMap')
_uv.uv.foreach_set('vector', [])
me_delete_008.use_remesh_preserve_volume = False
me_delete_008.use_remesh_preserve_attributes = False
me_delete_008.use_mirror_vertex_groups = False
me_delete_008.update()
me_delete_007 = bpy.data.meshes.new('Delete.007')
me_delete_007.from_pydata([(7.451e-09, 0.0, 0.01931), (-0.007388, 0.0, 0.01784), (-0.01365, 0.0, 0.01365), (-0.01784, 0.0, 0.007388), (-0.01931, 0.0, 5.821e-10), (-0.01784, 0.0, -0.007388), (-0.01365, 0.0, -0.01365), (-0.007388, 0.0, -0.01784), (0.0, 0.0, -0.01931), (0.007388, 0.0, -0.01784), (0.01365, 0.0, -0.01365), (0.01784, 0.0, -0.007388), (0.01931, 0.0, 1.63e-09), (0.01784, 0.0, 0.007388), (0.01365, 0.0, 0.01365), (0.007388, 0.0, 0.01784)], [(1, 0), (2, 1), (3, 2), (4, 3), (5, 4), (6, 5), (7, 6), (8, 7), (9, 8), (10, 9), (11, 10), (12, 11), (13, 12), (14, 13), (15, 14), (0, 15)], [])
_uv = me_delete_007.uv_layers.new(name='UVMap')
_uv.uv.foreach_set('vector', [])
me_delete_007.use_remesh_preserve_volume = False
me_delete_007.use_remesh_preserve_attributes = False
me_delete_007.use_mirror_vertex_groups = False
me_delete_007.update()
me_plane = bpy.data.meshes.new('Plane')
me_plane.from_pydata([(-2.404e-06, 3.597e-06, 0.001967), (-2.404e-06, 3.625e-06, -0.3231), (0.03262, -0.03262, -0.2462), (-0.03261, 0.03262, -0.2462), (2.413e-06, 3.592e-06, 0.001967), (2.413e-06, 3.62e-06, -0.3231), (-0.03262, -0.03262, -0.2462), (0.03261, 0.03262, -0.2462)], [(0, 1), (1, 2), (1, 3), (4, 5), (5, 6), (5, 7), (3, 7), (2, 7), (2, 6), (3, 6)], [])
_uv = me_plane.uv_layers.new(name='UVMap')
_uv.uv.foreach_set('vector', [])
me_plane.use_remesh_fix_poles = True
me_plane.use_remesh_preserve_attributes = False
me_plane.update()

# ---- objects
ob_mat_test_cube = bpy.data.objects.new('MAT_TEST_CUBE', me_cube)
ob_rig_tweak = bpy.data.objects.new('RIG_Tweak', me_deletewgt_rig_forearm_tweak_l_007)
ob_rig_torso = bpy.data.objects.new('RIG_Torso', me_deletewgt_rig_torso_001)
ob_rig_toe = bpy.data.objects.new('RIG_Toe', me_deletewgt_rig_toe_l_001)
ob_rig_thumb = bpy.data.objects.new('RIG_Thumb', me_deletewgt_rig_thumb_01_l_004)
ob_rig_shoulder = bpy.data.objects.new('RIG_Shoulder', me_deletewgt_rig_shoulder_l_000)
ob_rig_root = bpy.data.objects.new('RIG_Root', me_deletewgt_rig_root_001)
ob_rig_metacarpaltweak = bpy.data.objects.new('RIG_MetacarpalTweak', me_deletewgt_rig_tweak_f_index_01_l_000)
ob_rig_jawbone = bpy.data.objects.new('RIG_JawBone', me_delete_009)
ob_rig_index = bpy.data.objects.new('RIG_Index', me_deletewgt_rig_f_index_01_l_004)
ob_rig_hips = bpy.data.objects.new('RIG_Hips', me_deletewgt_rig_hips_004)
ob_rig_hand = bpy.data.objects.new('RIG_Hand', me_deletewgt_rig_hand_ik_l_000)
ob_rig_forearm = bpy.data.objects.new('RIG_Forearm', me_deletewgt_rig_forearm_tweak_l_000)
ob_rig_footr = bpy.data.objects.new('RIG_FootR', me_deletewgt_rig_foot_ik_l_005)
ob_rig_footl = bpy.data.objects.new('RIG_FootL', me_deletewgt_rig_foot_ik_l_006)
ob_rig_fingerrotr = bpy.data.objects.new('RIG_FingerRotR', me_delete_034)
ob_rig_fingerrotl = bpy.data.objects.new('RIG_FingerRotL', me_delete_029)
ob_rig_facebone = bpy.data.objects.new('RIG_FaceBone', me_delete_017)
ob_rig_eyetrackmid = bpy.data.objects.new('RIG_EyeTrackMid', me_delete_008)
ob_rig_eyetrackind = bpy.data.objects.new('RIG_EyeTrackInd', me_delete_007)
ob_fp_cellshadesun = bpy.data.objects.new('FP_CellShadeSun', me_plane)

# ---- transforms, parenting, visibility, modifiers, constraints
ob_mat_test_cube.location = (0.0, 0.0, 0.0)
ob_rig_tweak.location = (0.0, 0.0, 0.0)
ob_rig_tweak.scale = (0.06571, 0.06571, 0.06571)
ob_rig_tweak.lineart.crease_threshold = 0.0
ob_rig_torso.location = (0.0, 0.0, 0.0)
ob_rig_torso.scale = (0.3926, 0.3926, 0.3926)
ob_rig_torso.lineart.crease_threshold = 0.0
ob_rig_toe.location = (0.0, 0.0, 0.0)
ob_rig_toe.scale = (0.0672, 0.0672, 0.0672)
ob_rig_toe.lineart.crease_threshold = 0.0
ob_rig_thumb.location = (0.0, 0.0, 0.0)
ob_rig_thumb.scale = (0.04174, 0.04174, 0.04174)
ob_rig_thumb.lineart.crease_threshold = 0.0
ob_rig_shoulder.location = (0.0, 0.0, 0.0)
ob_rig_shoulder.scale = (0.1753, 0.1753, 0.1753)
ob_rig_shoulder.lineart.crease_threshold = 0.0
ob_rig_root.location = (0.0, 0.0, 0.0)
ob_rig_root.lineart.crease_threshold = 0.0
ob_rig_metacarpaltweak.location = (0.0, 0.0, 0.0)
ob_rig_metacarpaltweak.scale = (0.02252, 0.02252, 0.02252)
ob_rig_metacarpaltweak.lineart.crease_threshold = 0.0
ob_rig_jawbone.location = (0.0, 0.0, 0.0)
ob_rig_jawbone.lineart.crease_threshold = 0.0
ob_rig_index.location = (0.0, 0.0, 0.0)
ob_rig_index.scale = (0.04504, 0.04504, 0.04504)
ob_rig_index.lineart.crease_threshold = 0.0
ob_rig_hips.location = (0.0, 0.0, 0.0)
ob_rig_hips.scale = (0.1636, 0.1636, 0.1636)
ob_rig_hips.lineart.crease_threshold = 0.0
ob_rig_hand.location = (0.0, 0.0, 0.0)
ob_rig_hand.scale = (0.08016, 0.08016, 0.08016)
ob_rig_hand.lineart.crease_threshold = 0.0
_m = ob_rig_hand.modifiers.new('subsurf', 'SUBSURF')
_m.uv_smooth = 'PRESERVE_CORNERS'
_m.levels = 2
_m.show_only_control_edges = False
ob_rig_forearm.location = (0.0, 0.0, 0.0)
ob_rig_forearm.scale = (0.06571, 0.06571, 0.06571)
ob_rig_forearm.lineart.crease_threshold = 0.0
ob_rig_footr.location = (0.0, 0.0, 0.0)
ob_rig_footr.scale = (0.1292, 0.1292, 0.1292)
ob_rig_footr.lineart.crease_threshold = 0.0
_m = ob_rig_footr.modifiers.new('subsurf', 'SUBSURF')
_m.uv_smooth = 'PRESERVE_CORNERS'
_m.levels = 2
_m.show_only_control_edges = False
ob_rig_footl.location = (0.0, 0.0, 0.0)
ob_rig_footl.scale = (0.1292, 0.1292, 0.1292)
ob_rig_footl.lineart.crease_threshold = 0.0
_m = ob_rig_footl.modifiers.new('subsurf', 'SUBSURF')
_m.uv_smooth = 'PRESERVE_CORNERS'
_m.levels = 2
_m.show_only_control_edges = False
ob_rig_fingerrotr.location = (0.0, 0.0, 0.0)
ob_rig_fingerrotr.lineart.crease_threshold = 0.0
ob_rig_fingerrotl.location = (0.0, 0.0, 0.0)
ob_rig_fingerrotl.lineart.crease_threshold = 0.0
ob_rig_facebone.location = (0.0, 0.0, 0.0)
ob_rig_facebone.lineart.crease_threshold = 0.0
ob_rig_eyetrackmid.location = (0.0, 0.0, 0.0)
ob_rig_eyetrackmid.lineart.crease_threshold = 0.0
ob_rig_eyetrackind.location = (0.0, 0.0, 0.0)
ob_rig_eyetrackind.lineart.crease_threshold = 0.0
ob_fp_cellshadesun.location = (0.0, 0.0, 0.0)

# ---- collection membership
scene.collection.objects.link(ob_mat_test_cube)
scene.collection.objects.link(ob_rig_tweak)
scene.collection.objects.link(ob_rig_torso)
scene.collection.objects.link(ob_rig_toe)
scene.collection.objects.link(ob_rig_thumb)
scene.collection.objects.link(ob_rig_shoulder)
scene.collection.objects.link(ob_rig_root)
scene.collection.objects.link(ob_rig_metacarpaltweak)
scene.collection.objects.link(ob_rig_jawbone)
scene.collection.objects.link(ob_rig_index)
scene.collection.objects.link(ob_rig_hips)
scene.collection.objects.link(ob_rig_hand)
scene.collection.objects.link(ob_rig_forearm)
scene.collection.objects.link(ob_rig_footr)
scene.collection.objects.link(ob_rig_footl)
scene.collection.objects.link(ob_rig_fingerrotr)
scene.collection.objects.link(ob_rig_fingerrotl)
scene.collection.objects.link(ob_rig_facebone)
scene.collection.objects.link(ob_rig_eyetrackmid)
scene.collection.objects.link(ob_rig_eyetrackind)
scene.collection.objects.link(ob_fp_cellshadesun)

# ---- scene / render settings (as saved in the file)
scene.frame_start = 0; scene.frame_end = 250; scene.frame_set(138)
scene.render.engine = 'BLENDER_EEVEE_NEXT'
scene.render.resolution_x = 2560
scene.render.fps = 30
scene.render.film_transparent = True
scene.render.use_motion_blur = True
scene.cycles.use_denoising = False
scene.cycles.samples = 256
scene.cycles.sampling_pattern = 'TABULATED_SOBOL'
scene.cycles.use_adaptive_sampling = False
scene.cycles.use_light_tree = False
scene.eevee.taa_samples = 64
scene.eevee.taa_render_samples = 256
scene.eevee.volumetric_tile_size = '4'
scene.eevee.volumetric_samples = 128
scene.eevee.use_volumetric_shadows = True
scene.eevee.volumetric_shadow_samples = 32
scene.eevee.use_gtao = True
scene.eevee.use_raytracing = True
scene.view_settings.view_transform = 'Standard'
scene.view_settings.exposure = 1.0
bpy.context.view_layer.update()

# ---- added for rendering (the .blend has no active camera and no usable light): camera, sun + grey world if the file has none
cam_auto = bpy.data.cameras.new('AutoCamera')
cam_auto.lens = 50.0
cam_auto.sensor_width = 36.0
cam_auto.clip_end = 1000.0
ob_auto_camera = bpy.data.objects.new('AutoCamera', cam_auto)
scene.collection.objects.link(ob_auto_camera)
ob_auto_camera.location = (4.53181, -5.43817, 3.62545)
ob_auto_camera.rotation_euler = (1.09748, -7.21219e-08, 0.694738)
scene.camera = ob_auto_camera
light_auto_sun = bpy.data.lights.new('AutoSun', 'SUN')
light_auto_sun.energy = 3.0
light_auto_sun.angle = 0.0523599
ob_auto_sun = bpy.data.objects.new('AutoSun', light_auto_sun)
scene.collection.objects.link(ob_auto_sun)
ob_auto_sun.rotation_euler = (0.872665, 0.174533, 0.523599)
if scene.world is None:
    world_auto = bpy.data.worlds.new('AutoWorld')
    world_auto.color = (0.3, 0.3, 0.3)
    scene.world = world_auto
bpy.context.view_layer.update()
